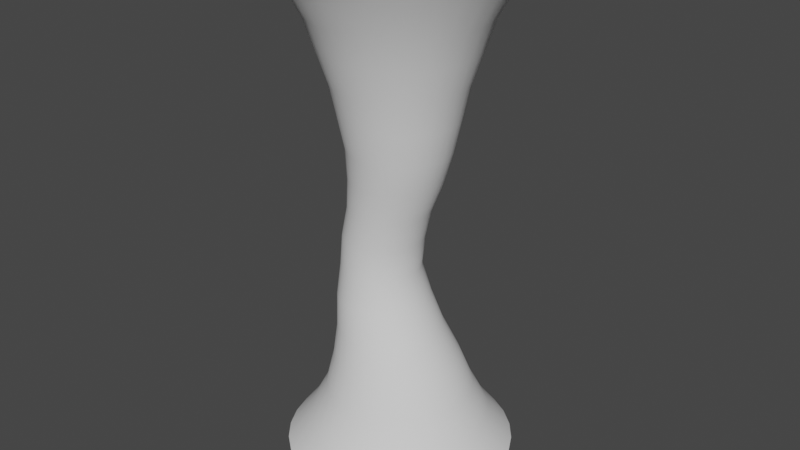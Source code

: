 # Source: TornadoMesh01.blend  (saved by Blender 3.1.7; exported with 4.5.12 LTS)
import bpy
from mathutils import Matrix  # noqa: F401  (used for matrix-valued properties, if any)

bpy.ops.wm.read_factory_settings(use_empty=True)
scene = bpy.context.scene
scene.name = 'Scene'

# ---- collections
col_collection = bpy.data.collections.new('Collection'); scene.collection.children.link(col_collection)

# ---- world
world_world = bpy.data.worlds.new('World'); scene.world = world_world
world_world.use_nodes = True; world_world.node_tree.nodes.clear()
_N = world_world.node_tree.nodes; _L = world_world.node_tree.links
n0 = _N.new('ShaderNodeOutputWorld'); n0.name = 'World Output'; n0.location = (300, 300)
n1 = _N.new('ShaderNodeBackground'); n1.name = 'Background'; n1.location = (10, 300)
n1.inputs[0].default_value = (0.05088, 0.05088, 0.05088, 1.0)
_L.new(n1.outputs[0], n0.inputs[0])
n0.is_active_output = True
world_world.color = (0.05088, 0.05088, 0.05088)
world_world.use_sun_shadow = False
world_world.sun_shadow_jitter_overblur = 0.0

# ---- meshes
me_cylinder = bpy.data.meshes.new('Cylinder')
me_cylinder.from_pydata([(-1.724e-08, 2.477, -0.003821), (-2.774e-08, 2.625, 11.0), (0.4833, 2.43, -0.003821), (0.5121, 2.574, 11.0), (0.9481, 2.289, -0.003821), (1.004, 2.425, 11.0), (1.376, 2.06, -0.003821), (1.458, 2.182, 11.0), (1.752, 1.752, -0.003821), (1.856, 1.856, 11.0), (2.06, 1.376, -0.003821), (2.182, 1.458, 11.0), (2.289, 0.9481, -0.003821), (2.425, 1.004, 11.0), (2.43, 0.4833, -0.003821), (2.574, 0.5121, 11.0), (2.477, -8.742e-08, -0.003821), (2.625, -8.458e-08, 11.0), (2.43, -0.4833, -0.003821), (2.574, -0.5121, 11.0), (2.289, -0.9481, -0.003821), (2.425, -1.004, 11.0), (2.06, -1.376, -0.003821), (2.182, -1.458, 11.0), (1.752, -1.752, -0.003821), (1.856, -1.856, 11.0), (1.376, -2.06, -0.003821), (1.458, -2.182, 11.0), (0.9481, -2.289, -0.003821), (1.004, -2.425, 11.0), (0.4833, -2.43, -0.003821), (0.5121, -2.574, 11.0), (-2.338e-07, -2.477, -0.003821), (-2.572e-07, -2.625, 11.0), (-0.4833, -2.43, -0.003821), (-0.5121, -2.574, 11.0), (-0.9481, -2.289, -0.003821), (-1.004, -2.425, 11.0), (-1.376, -2.06, -0.003821), (-1.458, -2.182, 11.0), (-1.752, -1.752, -0.003821), (-1.856, -1.856, 11.0), (-2.06, -1.376, -0.003821), (-2.182, -1.458, 11.0), (-2.289, -0.9481, -0.003821), (-2.425, -1.004, 11.0), (-2.43, -0.4833, -0.003821), (-2.574, -0.5121, 11.0), (-2.477, 5.042e-08, -0.003821), (-2.625, 6.146e-08, 11.0), (-2.43, 0.4833, -0.003821), (-2.574, 0.5121, 11.0), (-2.289, 0.9481, -0.003821), (-2.425, 1.004, 11.0), (-2.06, 1.376, -0.003821), (-2.182, 1.458, 11.0), (-1.752, 1.752, -0.003821), (-1.856, 1.856, 11.0), (-1.376, 2.06, -0.003821), (-1.458, 2.182, 11.0), (-0.9481, 2.289, -0.003821), (-1.004, 2.425, 11.0), (-0.4833, 2.43, -0.003821), (-0.5121, 2.574, 11.0), (-0.2599, 1.142, 2.746), (-0.2677, 0.8729, 5.496), (-4.047e-09, 1.381, 8.246), (0.2694, 1.354, 8.246), (-0.09741, 0.8562, 5.496), (-0.03708, 1.12, 2.746), (0.5285, 1.276, 8.246), (0.06634, 0.8065, 5.496), (0.1772, 1.055, 2.746), (0.7672, 1.148, 8.246), (0.2173, 0.7258, 5.496), (0.3747, 0.9498, 2.746), (0.9765, 0.9765, 8.246), (0.3495, 0.6173, 5.496), (0.5478, 0.8077, 2.746), (1.148, 0.7672, 8.246), (0.4581, 0.485, 5.496), (0.6898, 0.6346, 2.746), (1.276, 0.5285, 8.246), (0.5388, 0.3341, 5.496), (0.7954, 0.4371, 2.746), (1.354, 0.2694, 8.246), (0.5885, 0.1703, 5.496), (0.8604, 0.2228, 2.746), (1.381, -5.497e-08, 8.246), (0.6052, -4.077e-08, 5.496), (0.8824, -4.728e-08, 2.746), (1.354, -0.2694, 8.246), (0.5885, -0.1703, 5.496), (0.8604, -0.2228, 2.746), (1.276, -0.5285, 8.246), (0.5388, -0.3341, 5.496), (0.7954, -0.4371, 2.746), (1.148, -0.7672, 8.246), (0.4581, -0.485, 5.496), (0.6898, -0.6346, 2.746), (0.9765, -0.9765, 8.246), (0.3495, -0.6173, 5.496), (0.5478, -0.8077, 2.746), (0.7672, -1.148, 8.246), (0.2173, -0.7258, 5.496), (0.3747, -0.9498, 2.746), (0.5285, -1.276, 8.246), (0.06634, -0.8065, 5.496), (0.1772, -1.055, 2.746), (0.2694, -1.354, 8.246), (-0.09741, -0.8562, 5.496), (-0.03708, -1.12, 2.746), (-1.248e-07, -1.381, 8.246), (-0.2677, -0.8729, 5.496), (-0.2599, -1.142, 2.746), (-0.2694, -1.354, 8.246), (-0.438, -0.8562, 5.496), (-0.4828, -1.12, 2.746), (-0.5285, -1.276, 8.246), (-0.6018, -0.8065, 5.496), (-0.6971, -1.055, 2.746), (-0.7672, -1.148, 8.246), (-0.7527, -0.7258, 5.496), (-0.8945, -0.9498, 2.746), (-0.9765, -0.9765, 8.246), (-0.885, -0.6173, 5.496), (-1.068, -0.8077, 2.746), (-1.148, -0.7672, 8.246), (-0.9935, -0.485, 5.496), (-1.21, -0.6346, 2.746), (-1.276, -0.5285, 8.246), (-1.074, -0.3341, 5.496), (-1.315, -0.4371, 2.746), (-1.354, -0.2694, 8.246), (-1.124, -0.1703, 5.496), (-1.38, -0.2228, 2.746), (-1.381, 2.186e-08, 8.246), (-1.141, 7.796e-09, 5.496), (-1.402, 1.627e-08, 2.746), (-1.354, 0.2694, 8.246), (-1.124, 0.1703, 5.496), (-1.38, 0.2228, 2.746), (-1.276, 0.5285, 8.246), (-1.074, 0.3341, 5.496), (-1.315, 0.4371, 2.746), (-1.148, 0.7672, 8.246), (-0.9935, 0.485, 5.496), (-1.21, 0.6346, 2.746), (-0.9765, 0.9765, 8.246), (-0.885, 0.6173, 5.496), (-1.068, 0.8077, 2.746), (-0.7672, 1.148, 8.246), (-0.7527, 0.7258, 5.496), (-0.8945, 0.9498, 2.746), (-0.5285, 1.276, 8.246), (-0.6018, 0.8065, 5.496), (-0.6971, 1.055, 2.746), (-0.2694, 1.354, 8.246), (-0.438, 0.8562, 5.496), (-0.4828, 1.12, 2.746), (0.3116, 1.567, 1.371), (0.6113, 1.476, 1.371), (0.8874, 1.328, 1.371), (1.129, 1.129, 1.371), (1.328, 0.8874, 1.371), (1.476, 0.6113, 1.371), (1.567, 0.3116, 1.371), (1.597, -5.667e-08, 1.371), (1.567, -0.3116, 1.371), (1.476, -0.6113, 1.371), (1.328, -0.8874, 1.371), (1.129, -1.129, 1.371), (0.8874, -1.328, 1.371), (0.6113, -1.476, 1.371), (0.3116, -1.567, 1.371), (-5.256e-06, -1.597, 1.371), (-0.3116, -1.567, 1.371), (-0.6113, -1.476, 1.371), (-0.8874, -1.328, 1.371), (-1.129, -1.129, 1.371), (-1.328, -0.8874, 1.371), (-1.476, -0.6113, 1.371), (-1.567, -0.3116, 1.371), (-1.597, 3.22e-08, 1.371), (-1.567, 0.3116, 1.371), (-1.476, 0.6113, 1.371), (-1.328, 0.8874, 1.371), (-1.129, 1.129, 1.371), (-0.8874, 1.328, 1.371), (-0.6113, 1.476, 1.371), (-0.3116, 1.567, 1.371), (-5.116e-06, 1.597, 1.371), (-0.508, 0.857, 4.121), (-0.3408, 0.8406, 4.121), (-0.18, 0.7918, 4.121), (-0.03181, 0.7126, 4.121), (0.09806, 0.606, 4.121), (0.2046, 0.4761, 4.121), (0.2838, 0.328, 4.121), (0.3326, 0.1672, 4.121), (0.3491, -4.085e-08, 4.121), (0.3326, -0.1672, 4.121), (0.2838, -0.328, 4.121), (0.2046, -0.4761, 4.121), (0.09806, -0.606, 4.121), (-0.03181, -0.7126, 4.121), (-0.18, -0.7918, 4.121), (-0.3408, -0.8406, 4.121), (-0.508, -0.857, 4.121), (-0.6752, -0.8406, 4.121), (-0.8359, -0.7918, 4.121), (-0.9841, -0.7126, 4.121), (-1.114, -0.606, 4.121), (-1.221, -0.4761, 4.121), (-1.3, -0.328, 4.121), (-1.349, -0.1672, 4.121), (-1.365, 6.829e-09, 4.121), (-1.349, 0.1672, 4.121), (-1.3, 0.328, 4.121), (-1.221, 0.4761, 4.121), (-1.114, 0.606, 4.121), (-0.9841, 0.7126, 4.121), (-0.8359, 0.7918, 4.121), (-0.6752, 0.8406, 4.121), (-0.001609, 1.084, 6.871), (0.21, 1.064, 6.871), (0.4134, 1.002, 6.871), (0.6009, 0.9017, 6.871), (0.7652, 0.7668, 6.871), (0.9001, 0.6025, 6.871), (1.0, 0.415, 6.871), (1.062, 0.2116, 6.871), (1.083, -4.87e-08, 6.871), (1.062, -0.2116, 6.871), (1.0, -0.415, 6.871), (0.9001, -0.6025, 6.871), (0.7652, -0.7668, 6.871), (0.6009, -0.9017, 6.871), (0.4134, -1.002, 6.871), (0.21, -1.064, 6.871), (-0.001609, -1.084, 6.871), (-0.2132, -1.064, 6.871), (-0.4166, -1.002, 6.871), (-0.6041, -0.9017, 6.871), (-0.7684, -0.7668, 6.871), (-0.9033, -0.6025, 6.871), (-1.004, -0.415, 6.871), (-1.065, -0.2116, 6.871), (-1.086, 1.164e-08, 6.871), (-1.065, 0.2116, 6.871), (-1.004, 0.415, 6.871), (-0.9033, 0.6025, 6.871), (-0.7684, 0.7668, 6.871), (-0.6041, 0.9017, 6.871), (-0.4166, 1.002, 6.871), (-0.2132, 1.064, 6.871), (-1.864e-09, 1.851, 9.621), (0.3611, 1.815, 9.621), (0.7083, 1.71, 9.621), (1.028, 1.539, 9.621), (1.309, 1.309, 9.621), (1.539, 1.028, 9.621), (1.71, 0.7083, 9.621), (1.815, 0.3611, 9.621), (1.851, -7.155e-08, 9.621), (1.815, -0.3611, 9.621), (1.71, -0.7083, 9.621), (1.539, -1.028, 9.621), (1.309, -1.309, 9.621), (1.028, -1.539, 9.621), (0.7083, -1.71, 9.621), (0.3611, -1.815, 9.621), (-1.637e-07, -1.851, 9.621), (-0.3611, -1.815, 9.621), (-0.7083, -1.71, 9.621), (-1.028, -1.539, 9.621), (-1.309, -1.309, 9.621), (-1.539, -1.028, 9.621), (-1.71, -0.7083, 9.621), (-1.815, -0.3611, 9.621), (-1.851, 3.143e-08, 9.621), (-1.815, 0.3611, 9.621), (-1.71, 0.7083, 9.621), (-1.539, 1.028, 9.621), (-1.309, 1.309, 9.621), (-1.028, 1.539, 9.621), (-0.7083, 1.71, 9.621), (-0.3611, 1.815, 9.621), (-0.2358, 0.9804, 3.434), (-0.04825, 0.9236, 3.434), (0.1246, 0.8312, 3.434), (0.2761, 0.7069, 3.434), (0.4004, 0.5554, 3.434), (0.4928, 0.3826, 3.434), (0.5496, 0.195, 3.434), (0.5689, -4.407e-08, 3.434), (0.5496, -0.195, 3.434), (0.4928, -0.3826, 3.434), (0.4004, -0.5554, 3.434), (0.2761, -0.7069, 3.434), (0.1246, -0.8312, 3.434), (-0.04825, -0.9236, 3.434), (-0.2358, -0.9804, 3.434), (-0.4308, -0.9997, 3.434), (-0.6258, -0.9804, 3.434), (-0.8134, -0.9236, 3.434), (-0.9862, -0.8312, 3.434), (-1.138, -0.7069, 3.434), (-1.262, -0.5554, 3.434), (-1.354, -0.3826, 3.434), (-1.411, -0.195, 3.434), (-1.43, 1.155e-08, 3.434), (-1.411, 0.195, 3.434), (-1.354, 0.3826, 3.434), (-1.262, 0.5554, 3.434), (-1.138, 0.7069, 3.434), (-0.9862, 0.8312, 3.434), (-0.8134, 0.9236, 3.434), (-0.6258, 0.9804, 3.434), (-0.4308, 0.9997, 3.434), (-0.4337, 0.865, 4.809), (-0.2649, 0.8484, 4.809), (-0.1027, 0.7991, 4.809), (0.04688, 0.7192, 4.809), (0.178, 0.6116, 4.809), (0.2855, 0.4806, 4.809), (0.3655, 0.331, 4.809), (0.4147, 0.1688, 4.809), (0.4313, -4.081e-08, 4.809), (0.4147, -0.1688, 4.809), (0.3655, -0.331, 4.809), (0.2855, -0.4806, 4.809), (0.178, -0.6116, 4.809), (0.04688, -0.7192, 4.809), (-0.1027, -0.7991, 4.809), (-0.2649, -0.8484, 4.809), (-0.4337, -0.865, 4.809), (-0.6024, -0.8484, 4.809), (-0.7647, -0.7991, 4.809), (-0.9142, -0.7192, 4.809), (-1.045, -0.6116, 4.809), (-1.153, -0.4806, 4.809), (-1.233, -0.331, 4.809), (-1.282, -0.1688, 4.809), (-1.299, 7.312e-09, 4.809), (-1.282, 0.1688, 4.809), (-1.233, 0.331, 4.809), (-1.153, 0.4806, 4.809), (-1.045, 0.6116, 4.809), (-0.9142, 0.7192, 4.809), (-0.7647, 0.7991, 4.809), (-0.6024, 0.8484, 4.809), (0.0963, 0.9599, 6.184), (0.2799, 0.9042, 6.184), (0.4491, 0.8138, 6.184), (0.5974, 0.692, 6.184), (0.7191, 0.5437, 6.184), (0.8096, 0.3745, 6.184), (0.8653, 0.1909, 6.184), (0.8841, -4.474e-08, 6.184), (0.8653, -0.1909, 6.184), (0.8096, -0.3745, 6.184), (0.7191, -0.5437, 6.184), (0.5974, -0.692, 6.184), (0.4491, -0.8138, 6.184), (0.2799, -0.9042, 6.184), (0.0963, -0.9599, 6.184), (-0.09463, -0.9787, 6.184), (-0.2856, -0.9599, 6.184), (-0.4692, -0.9042, 6.184), (-0.6384, -0.8138, 6.184), (-0.7867, -0.692, 6.184), (-0.9084, -0.5437, 6.184), (-0.9988, -0.3745, 6.184), (-1.055, -0.1909, 6.184), (-1.073, 9.716e-09, 6.184), (-1.055, 0.1909, 6.184), (-0.9988, 0.3745, 6.184), (-0.9084, 0.5437, 6.184), (-0.7867, 0.692, 6.184), (-0.6384, 0.8138, 6.184), (-0.4692, 0.9042, 6.184), (-0.2856, 0.9599, 6.184), (-0.09463, 0.9787, 6.184), (-1.758e-09, 1.233, 7.559), (0.2405, 1.209, 7.559), (0.4717, 1.139, 7.559), (0.6849, 1.025, 7.559), (0.8717, 0.8717, 7.559), (1.025, 0.6849, 7.559), (1.139, 0.4717, 7.559), (1.209, 0.2405, 7.559), (1.233, -5.183e-08, 7.559), (1.209, -0.2405, 7.559), (1.139, -0.4717, 7.559), (1.025, -0.6849, 7.559), (0.8717, -0.8717, 7.559), (0.6849, -1.025, 7.559), (0.4717, -1.139, 7.559), (0.2405, -1.209, 7.559), (-1.095e-07, -1.233, 7.559), (-0.2405, -1.209, 7.559), (-0.4717, -1.139, 7.559), (-0.6849, -1.025, 7.559), (-0.8717, -0.8717, 7.559), (-1.025, -0.6849, 7.559), (-1.139, -0.4717, 7.559), (-1.209, -0.2405, 7.559), (-1.233, 1.675e-08, 7.559), (-1.209, 0.2405, 7.559), (-1.139, 0.4717, 7.559), (-1.025, 0.6849, 7.559), (-0.8717, 0.8717, 7.559), (-0.6849, 1.025, 7.559), (-0.4717, 1.139, 7.559), (-0.2405, 1.209, 7.559), (0.3152, 1.585, 8.934), (0.6184, 1.493, 8.934), (0.8977, 1.344, 8.934), (1.143, 1.143, 8.934), (1.344, 0.8977, 8.934), (1.493, 0.6184, 8.934), (1.585, 0.3152, 8.934), (1.616, -6.326e-08, 8.934), (1.585, -0.3152, 8.934), (1.493, -0.6184, 8.934), (1.344, -0.8977, 8.934), (1.143, -1.143, 8.934), (0.8977, -1.344, 8.934), (0.6184, -1.493, 8.934), (0.3152, -1.585, 8.934), (-1.442e-07, -1.616, 8.934), (-0.3152, -1.585, 8.934), (-0.6184, -1.493, 8.934), (-0.8977, -1.344, 8.934), (-1.143, -1.143, 8.934), (-1.344, -0.8977, 8.934), (-1.493, -0.6184, 8.934), (-1.585, -0.3152, 8.934), (-1.616, 2.665e-08, 8.934), (-1.585, 0.3152, 8.934), (-1.493, 0.6184, 8.934), (-1.344, 0.8977, 8.934), (-1.143, 1.143, 8.934), (-0.8977, 1.344, 8.934), (-0.6184, 1.493, 8.934), (-0.3152, 1.585, 8.934), (-2.955e-09, 1.616, 8.934), (-1.48e-08, 2.238, 10.31), (0.4366, 2.195, 10.31), (0.8564, 2.067, 10.31), (1.243, 1.861, 10.31), (1.582, 1.582, 10.31), (1.861, 1.243, 10.31), (2.067, 0.8564, 10.31), (2.195, 0.4366, 10.31), (2.238, -7.806e-08, 10.31), (2.195, -0.4366, 10.31), (2.067, -0.8564, 10.31), (1.861, -1.243, 10.31), (1.582, -1.582, 10.31), (1.243, -1.861, 10.31), (0.8564, -2.067, 10.31), (0.4366, -2.195, 10.31), (-2.104e-07, -2.238, 10.31), (-0.4366, -2.195, 10.31), (-0.8564, -2.067, 10.31), (-1.243, -1.861, 10.31), (-1.582, -1.582, 10.31), (-1.861, -1.243, 10.31), (-2.067, -0.8564, 10.31), (-2.195, -0.4366, 10.31), (-2.238, 4.644e-08, 10.31), (-2.195, 0.4366, 10.31), (-2.067, 0.8564, 10.31), (-1.861, 1.243, 10.31), (-1.582, 1.582, 10.31), (-1.243, 1.861, 10.31), (-0.8564, 2.067, 10.31), (-0.4366, 2.195, 10.31), (-0.0823, 1.37, 2.059), (0.1849, 1.343, 2.059), (0.4419, 1.266, 2.059), (0.6787, 1.139, 2.059), (0.8863, 0.9686, 2.059), (1.057, 0.761, 2.059), (1.183, 0.5242, 2.059), (1.261, 0.2672, 2.059), (1.287, -5.197e-08, 2.059), (1.261, -0.2672, 2.059), (1.183, -0.5242, 2.059), (1.057, -0.761, 2.059), (0.8863, -0.9686, 2.059), (0.6787, -1.139, 2.059), (0.4419, -1.266, 2.059), (0.1849, -1.343, 2.059), (-0.0823, -1.37, 2.059), (-0.3495, -1.343, 2.059), (-0.6065, -1.266, 2.059), (-0.8433, -1.139, 2.059), (-1.051, -0.9686, 2.059), (-1.221, -0.761, 2.059), (-1.348, -0.5242, 2.059), (-1.426, -0.2672, 2.059), (-1.452, 2.423e-08, 2.059), (-1.426, 0.2672, 2.059), (-1.348, 0.5242, 2.059), (-1.221, 0.761, 2.059), (-1.051, 0.9686, 2.059), (-0.8433, 1.139, 2.059), (-0.6065, 1.266, 2.059), (-0.3495, 1.343, 2.059), (0.3801, 1.911, 0.6837), (0.7455, 1.8, 0.6837), (1.082, 1.62, 0.6837), (1.378, 1.378, 0.6837), (1.62, 1.082, 0.6837), (1.8, 0.7455, 0.6837), (1.911, 0.3801, 0.6837), (1.948, -6.648e-08, 0.6837), (1.911, -0.3801, 0.6837), (1.8, -0.7455, 0.6837), (1.62, -1.082, 0.6837), (1.378, -1.378, 0.6837), (1.082, -1.62, 0.6837), (0.7455, -1.8, 0.6837), (0.3801, -1.911, 0.6837), (-1.846e-07, -1.948, 0.6837), (-0.3801, -1.911, 0.6837), (-0.7455, -1.8, 0.6837), (-1.082, -1.62, 0.6837), (-1.378, -1.378, 0.6837), (-1.62, -1.082, 0.6837), (-1.8, -0.7455, 0.6837), (-1.911, -0.3801, 0.6837), (-1.948, 4.191e-08, 0.6837), (-1.911, 0.3801, 0.6837), (-1.8, 0.7455, 0.6837), (-1.62, 1.082, 0.6837), (-1.378, 1.378, 0.6837), (-1.082, 1.62, 0.6837), (-0.7455, 1.8, 0.6837), (-0.3801, 1.911, 0.6837), (-1.429e-08, 1.948, 0.6837)], [], [(448, 1, 3, 449), (449, 3, 5, 450), (450, 5, 7, 451), (451, 7, 9, 452), (452, 9, 11, 453), (453, 11, 13, 454), (454, 13, 15, 455), (455, 15, 17, 456), (456, 17, 19, 457), (457, 19, 21, 458), (458, 21, 23, 459), (459, 23, 25, 460), (460, 25, 27, 461), (461, 27, 29, 462), (462, 29, 31, 463), (463, 31, 33, 464), (464, 33, 35, 465), (465, 35, 37, 466), (466, 37, 39, 467), (467, 39, 41, 468), (468, 41, 43, 469), (469, 43, 45, 470), (470, 45, 47, 471), (471, 47, 49, 472), (472, 49, 51, 473), (473, 51, 53, 474), (474, 53, 55, 475), (475, 55, 57, 476), (476, 57, 59, 477), (477, 59, 61, 478), (478, 61, 63, 479), (479, 63, 1, 448), (511, 159, 64, 480), (351, 158, 65, 320), (415, 157, 66, 384), (510, 156, 159, 511), (350, 155, 158, 351), (414, 154, 157, 415), (509, 153, 156, 510), (349, 152, 155, 350), (413, 151, 154, 414), (508, 150, 153, 509), (348, 149, 152, 349), (412, 148, 151, 413), (507, 147, 150, 508), (347, 146, 149, 348), (411, 145, 148, 412), (506, 144, 147, 507), (346, 143, 146, 347), (410, 142, 145, 411), (505, 141, 144, 506), (345, 140, 143, 346), (409, 139, 142, 410), (504, 138, 141, 505), (344, 137, 140, 345), (408, 136, 139, 409), (503, 135, 138, 504), (343, 134, 137, 344), (407, 133, 136, 408), (502, 132, 135, 503), (342, 131, 134, 343), (406, 130, 133, 407), (501, 129, 132, 502), (341, 128, 131, 342), (405, 127, 130, 406), (500, 126, 129, 501), (340, 125, 128, 341), (404, 124, 127, 405), (499, 123, 126, 500), (339, 122, 125, 340), (403, 121, 124, 404), (498, 120, 123, 499), (338, 119, 122, 339), (402, 118, 121, 403), (497, 117, 120, 498), (337, 116, 119, 338), (401, 115, 118, 402), (496, 114, 117, 497), (336, 113, 116, 337), (400, 112, 115, 401), (495, 111, 114, 496), (335, 110, 113, 336), (399, 109, 112, 400), (494, 108, 111, 495), (334, 107, 110, 335), (398, 106, 109, 399), (493, 105, 108, 494), (333, 104, 107, 334), (397, 103, 106, 398), (492, 102, 105, 493), (332, 101, 104, 333), (396, 100, 103, 397), (491, 99, 102, 492), (331, 98, 101, 332), (395, 97, 100, 396), (490, 96, 99, 491), (330, 95, 98, 331), (394, 94, 97, 395), (489, 93, 96, 490), (329, 92, 95, 330), (393, 91, 94, 394), (488, 90, 93, 489), (328, 89, 92, 329), (392, 88, 91, 393), (487, 87, 90, 488), (327, 86, 89, 328), (391, 85, 88, 392), (486, 84, 87, 487), (326, 83, 86, 327), (390, 82, 85, 391), (485, 81, 84, 486), (325, 80, 83, 326), (389, 79, 82, 390), (484, 78, 81, 485), (324, 77, 80, 325), (388, 76, 79, 389), (483, 75, 78, 484), (323, 74, 77, 324), (387, 73, 76, 388), (482, 72, 75, 483), (322, 71, 74, 323), (386, 70, 73, 387), (481, 69, 72, 482), (321, 68, 71, 322), (385, 67, 70, 386), (480, 64, 69, 481), (320, 65, 68, 321), (384, 66, 67, 385), (543, 191, 160, 512), (512, 160, 161, 513), (513, 161, 162, 514), (514, 162, 163, 515), (515, 163, 164, 516), (516, 164, 165, 517), (517, 165, 166, 518), (518, 166, 167, 519), (519, 167, 168, 520), (520, 168, 169, 521), (521, 169, 170, 522), (522, 170, 171, 523), (523, 171, 172, 524), (524, 172, 173, 525), (525, 173, 174, 526), (526, 174, 175, 527), (527, 175, 176, 528), (528, 176, 177, 529), (529, 177, 178, 530), (530, 178, 179, 531), (531, 179, 180, 532), (532, 180, 181, 533), (533, 181, 182, 534), (534, 182, 183, 535), (535, 183, 184, 536), (536, 184, 185, 537), (537, 185, 186, 538), (538, 186, 187, 539), (539, 187, 188, 540), (540, 188, 189, 541), (541, 189, 190, 542), (542, 190, 191, 543), (319, 192, 193, 288), (288, 193, 194, 289), (289, 194, 195, 290), (290, 195, 196, 291), (291, 196, 197, 292), (292, 197, 198, 293), (293, 198, 199, 294), (294, 199, 200, 295), (295, 200, 201, 296), (296, 201, 202, 297), (297, 202, 203, 298), (298, 203, 204, 299), (299, 204, 205, 300), (300, 205, 206, 301), (301, 206, 207, 302), (302, 207, 208, 303), (303, 208, 209, 304), (304, 209, 210, 305), (305, 210, 211, 306), (306, 211, 212, 307), (307, 212, 213, 308), (308, 213, 214, 309), (309, 214, 215, 310), (310, 215, 216, 311), (311, 216, 217, 312), (312, 217, 218, 313), (313, 218, 219, 314), (314, 219, 220, 315), (315, 220, 221, 316), (316, 221, 222, 317), (317, 222, 223, 318), (318, 223, 192, 319), (383, 224, 225, 352), (352, 225, 226, 353), (353, 226, 227, 354), (354, 227, 228, 355), (355, 228, 229, 356), (356, 229, 230, 357), (357, 230, 231, 358), (358, 231, 232, 359), (359, 232, 233, 360), (360, 233, 234, 361), (361, 234, 235, 362), (362, 235, 236, 363), (363, 236, 237, 364), (364, 237, 238, 365), (365, 238, 239, 366), (366, 239, 240, 367), (367, 240, 241, 368), (368, 241, 242, 369), (369, 242, 243, 370), (370, 243, 244, 371), (371, 244, 245, 372), (372, 245, 246, 373), (373, 246, 247, 374), (374, 247, 248, 375), (375, 248, 249, 376), (376, 249, 250, 377), (377, 250, 251, 378), (378, 251, 252, 379), (379, 252, 253, 380), (380, 253, 254, 381), (381, 254, 255, 382), (382, 255, 224, 383), (446, 287, 256, 447), (445, 286, 287, 446), (444, 285, 286, 445), (443, 284, 285, 444), (442, 283, 284, 443), (441, 282, 283, 442), (440, 281, 282, 441), (439, 280, 281, 440), (438, 279, 280, 439), (437, 278, 279, 438), (436, 277, 278, 437), (435, 276, 277, 436), (434, 275, 276, 435), (433, 274, 275, 434), (432, 273, 274, 433), (431, 272, 273, 432), (430, 271, 272, 431), (429, 270, 271, 430), (428, 269, 270, 429), (427, 268, 269, 428), (426, 267, 268, 427), (425, 266, 267, 426), (424, 265, 266, 425), (423, 264, 265, 424), (422, 263, 264, 423), (421, 262, 263, 422), (420, 261, 262, 421), (419, 260, 261, 420), (418, 259, 260, 419), (417, 258, 259, 418), (416, 257, 258, 417), (447, 256, 257, 416), (159, 318, 319, 64), (156, 317, 318, 159), (153, 316, 317, 156), (150, 315, 316, 153), (147, 314, 315, 150), (144, 313, 314, 147), (141, 312, 313, 144), (138, 311, 312, 141), (135, 310, 311, 138), (132, 309, 310, 135), (129, 308, 309, 132), (126, 307, 308, 129), (123, 306, 307, 126), (120, 305, 306, 123), (117, 304, 305, 120), (114, 303, 304, 117), (111, 302, 303, 114), (108, 301, 302, 111), (105, 300, 301, 108), (102, 299, 300, 105), (99, 298, 299, 102), (96, 297, 298, 99), (93, 296, 297, 96), (90, 295, 296, 93), (87, 294, 295, 90), (84, 293, 294, 87), (81, 292, 293, 84), (78, 291, 292, 81), (75, 290, 291, 78), (72, 289, 290, 75), (69, 288, 289, 72), (64, 319, 288, 69), (192, 320, 321, 193), (193, 321, 322, 194), (194, 322, 323, 195), (195, 323, 324, 196), (196, 324, 325, 197), (197, 325, 326, 198), (198, 326, 327, 199), (199, 327, 328, 200), (200, 328, 329, 201), (201, 329, 330, 202), (202, 330, 331, 203), (203, 331, 332, 204), (204, 332, 333, 205), (205, 333, 334, 206), (206, 334, 335, 207), (207, 335, 336, 208), (208, 336, 337, 209), (209, 337, 338, 210), (210, 338, 339, 211), (211, 339, 340, 212), (212, 340, 341, 213), (213, 341, 342, 214), (214, 342, 343, 215), (215, 343, 344, 216), (216, 344, 345, 217), (217, 345, 346, 218), (218, 346, 347, 219), (219, 347, 348, 220), (220, 348, 349, 221), (221, 349, 350, 222), (222, 350, 351, 223), (223, 351, 320, 192), (158, 382, 383, 65), (155, 381, 382, 158), (152, 380, 381, 155), (149, 379, 380, 152), (146, 378, 379, 149), (143, 377, 378, 146), (140, 376, 377, 143), (137, 375, 376, 140), (134, 374, 375, 137), (131, 373, 374, 134), (128, 372, 373, 131), (125, 371, 372, 128), (122, 370, 371, 125), (119, 369, 370, 122), (116, 368, 369, 119), (113, 367, 368, 116), (110, 366, 367, 113), (107, 365, 366, 110), (104, 364, 365, 107), (101, 363, 364, 104), (98, 362, 363, 101), (95, 361, 362, 98), (92, 360, 361, 95), (89, 359, 360, 92), (86, 358, 359, 89), (83, 357, 358, 86), (80, 356, 357, 83), (77, 355, 356, 80), (74, 354, 355, 77), (71, 353, 354, 74), (68, 352, 353, 71), (65, 383, 352, 68), (224, 384, 385, 225), (225, 385, 386, 226), (226, 386, 387, 227), (227, 387, 388, 228), (228, 388, 389, 229), (229, 389, 390, 230), (230, 390, 391, 231), (231, 391, 392, 232), (232, 392, 393, 233), (233, 393, 394, 234), (234, 394, 395, 235), (235, 395, 396, 236), (236, 396, 397, 237), (237, 397, 398, 238), (238, 398, 399, 239), (239, 399, 400, 240), (240, 400, 401, 241), (241, 401, 402, 242), (242, 402, 403, 243), (243, 403, 404, 244), (244, 404, 405, 245), (245, 405, 406, 246), (246, 406, 407, 247), (247, 407, 408, 248), (248, 408, 409, 249), (249, 409, 410, 250), (250, 410, 411, 251), (251, 411, 412, 252), (252, 412, 413, 253), (253, 413, 414, 254), (254, 414, 415, 255), (255, 415, 384, 224), (66, 447, 416, 67), (67, 416, 417, 70), (70, 417, 418, 73), (73, 418, 419, 76), (76, 419, 420, 79), (79, 420, 421, 82), (82, 421, 422, 85), (85, 422, 423, 88), (88, 423, 424, 91), (91, 424, 425, 94), (94, 425, 426, 97), (97, 426, 427, 100), (100, 427, 428, 103), (103, 428, 429, 106), (106, 429, 430, 109), (109, 430, 431, 112), (112, 431, 432, 115), (115, 432, 433, 118), (118, 433, 434, 121), (121, 434, 435, 124), (124, 435, 436, 127), (127, 436, 437, 130), (130, 437, 438, 133), (133, 438, 439, 136), (136, 439, 440, 139), (139, 440, 441, 142), (142, 441, 442, 145), (145, 442, 443, 148), (148, 443, 444, 151), (151, 444, 445, 154), (154, 445, 446, 157), (157, 446, 447, 66), (287, 479, 448, 256), (286, 478, 479, 287), (285, 477, 478, 286), (284, 476, 477, 285), (283, 475, 476, 284), (282, 474, 475, 283), (281, 473, 474, 282), (280, 472, 473, 281), (279, 471, 472, 280), (278, 470, 471, 279), (277, 469, 470, 278), (276, 468, 469, 277), (275, 467, 468, 276), (274, 466, 467, 275), (273, 465, 466, 274), (272, 464, 465, 273), (271, 463, 464, 272), (270, 462, 463, 271), (269, 461, 462, 270), (268, 460, 461, 269), (267, 459, 460, 268), (266, 458, 459, 267), (265, 457, 458, 266), (264, 456, 457, 265), (263, 455, 456, 264), (262, 454, 455, 263), (261, 453, 454, 262), (260, 452, 453, 261), (259, 451, 452, 260), (258, 450, 451, 259), (257, 449, 450, 258), (256, 448, 449, 257), (191, 480, 481, 160), (160, 481, 482, 161), (161, 482, 483, 162), (162, 483, 484, 163), (163, 484, 485, 164), (164, 485, 486, 165), (165, 486, 487, 166), (166, 487, 488, 167), (167, 488, 489, 168), (168, 489, 490, 169), (169, 490, 491, 170), (170, 491, 492, 171), (171, 492, 493, 172), (172, 493, 494, 173), (173, 494, 495, 174), (174, 495, 496, 175), (175, 496, 497, 176), (176, 497, 498, 177), (177, 498, 499, 178), (178, 499, 500, 179), (179, 500, 501, 180), (180, 501, 502, 181), (181, 502, 503, 182), (182, 503, 504, 183), (183, 504, 505, 184), (184, 505, 506, 185), (185, 506, 507, 186), (186, 507, 508, 187), (187, 508, 509, 188), (188, 509, 510, 189), (189, 510, 511, 190), (190, 511, 480, 191), (62, 542, 543, 0), (60, 541, 542, 62), (58, 540, 541, 60), (56, 539, 540, 58), (54, 538, 539, 56), (52, 537, 538, 54), (50, 536, 537, 52), (48, 535, 536, 50), (46, 534, 535, 48), (44, 533, 534, 46), (42, 532, 533, 44), (40, 531, 532, 42), (38, 530, 531, 40), (36, 529, 530, 38), (34, 528, 529, 36), (32, 527, 528, 34), (30, 526, 527, 32), (28, 525, 526, 30), (26, 524, 525, 28), (24, 523, 524, 26), (22, 522, 523, 24), (20, 521, 522, 22), (18, 520, 521, 20), (16, 519, 520, 18), (14, 518, 519, 16), (12, 517, 518, 14), (10, 516, 517, 12), (8, 515, 516, 10), (6, 514, 515, 8), (4, 513, 514, 6), (2, 512, 513, 4), (0, 543, 512, 2)])
me_cylinder.polygons.foreach_set('use_smooth', [True] * 512)
_uv = me_cylinder.uv_layers.new(name='UVMap')
_uv.uv.foreach_set('vector', [1.0, 0.9375, 1.0, 1.0, 0.9688, 1.0, 0.9688, 0.9375, 0.9688, 0.9375, 0.9688, 1.0, 0.9375, 1.0, 0.9375, 0.9375, 0.9375, 0.9375, 0.9375, 1.0, 0.9062, 1.0, 0.9062, 0.9375, 0.9062, 0.9375, 0.9062, 1.0, 0.875, 1.0, 0.875, 0.9375, 0.875, 0.9375, 0.875, 1.0, 0.8438, 1.0, 0.8438, 0.9375, 0.8438, 0.9375, 0.8438, 1.0, 0.8125, 1.0, 0.8125, 0.9375, 0.8125, 0.9375, 0.8125, 1.0, 0.7812, 1.0, 0.7812, 0.9375, 0.7812, 0.9375, 0.7812, 1.0, 0.75, 1.0, 0.75, 0.9375, 0.75, 0.9375, 0.75, 1.0, 0.7188, 1.0, 0.7188, 0.9375, 0.7188, 0.9375, 0.7188, 1.0, 0.6875, 1.0, 0.6875, 0.9375, 0.6875, 0.9375, 0.6875, 1.0, 0.6562, 1.0, 0.6562, 0.9375, 0.6562, 0.9375, 0.6562, 1.0, 0.625, 1.0, 0.625, 0.9375, 0.625, 0.9375, 0.625, 1.0, 0.5938, 1.0, 0.5938, 0.9375, 0.5938, 0.9375, 0.5938, 1.0, 0.5625, 1.0, 0.5625, 0.9375, 0.5625, 0.9375, 0.5625, 1.0, 0.5312, 1.0, 0.5312, 0.9375, 0.5312, 0.9375, 0.5312, 1.0, 0.5, 1.0, 0.5, 0.9375, 0.5, 0.9375, 0.5, 1.0, 0.4688, 1.0, 0.4688, 0.9375, 0.4688, 0.9375, 0.4688, 1.0, 0.4375, 1.0, 0.4375, 0.9375, 0.4375, 0.9375, 0.4375, 1.0, 0.4062, 1.0, 0.4062, 0.9375, 0.4062, 0.9375, 0.4062, 1.0, 0.375, 1.0, 0.375, 0.9375, 0.375, 0.9375, 0.375, 1.0, 0.3438, 1.0, 0.3438, 0.9375, 0.3438, 0.9375, 0.3438, 1.0, 0.3125, 1.0, 0.3125, 0.9375, 0.3125, 0.9375, 0.3125, 1.0, 0.2812, 1.0, 0.2812, 0.9375, 0.2812, 0.9375, 0.2812, 1.0, 0.25, 1.0, 0.25, 0.9375, 0.25, 0.9375, 0.25, 1.0, 0.2188, 1.0, 0.2188, 0.9375, 0.2188, 0.9375, 0.2188, 1.0, 0.1875, 1.0, 0.1875, 0.9375, 0.1875, 0.9375, 0.1875, 1.0, 0.1562, 1.0, 0.1562, 0.9375, 0.1562, 0.9375, 0.1562, 1.0, 0.125, 1.0, 0.125, 0.9375, 0.125, 0.9375, 0.125, 1.0, 0.09375, 1.0, 0.09375, 0.9375, 0.09375, 0.9375, 0.09375, 1.0, 0.0625, 1.0, 0.0625, 0.9375, 0.0625, 0.9375, 0.0625, 1.0, 0.03125, 1.0, 0.03125, 0.9375, 0.03125, 0.9375, 0.03125, 1.0, 0.0, 1.0, 0.0, 0.9375, 0.03125, 0.1875, 0.03125, 0.25, 0.0, 0.25, 0.0, 0.1875, 0.03125, 0.4375, 0.03125, 0.5, 0.0, 0.5, 0.0, 0.4375, 0.03125, 0.6875, 0.03125, 0.75, 0.0, 0.75, 0.0, 0.6875, 0.0625, 0.1875, 0.0625, 0.25, 0.03125, 0.25, 0.03125, 0.1875, 0.0625, 0.4375, 0.0625, 0.5, 0.03125, 0.5, 0.03125, 0.4375, 0.0625, 0.6875, 0.0625, 0.75, 0.03125, 0.75, 0.03125, 0.6875, 0.09375, 0.1875, 0.09375, 0.25, 0.0625, 0.25, 0.0625, 0.1875, 0.09375, 0.4375, 0.09375, 0.5, 0.0625, 0.5, 0.0625, 0.4375, 0.09375, 0.6875, 0.09375, 0.75, 0.0625, 0.75, 0.0625, 0.6875, 0.125, 0.1875, 0.125, 0.25, 0.09375, 0.25, 0.09375, 0.1875, 0.125, 0.4375, 0.125, 0.5, 0.09375, 0.5, 0.09375, 0.4375, 0.125, 0.6875, 0.125, 0.75, 0.09375, 0.75, 0.09375, 0.6875, 0.1562, 0.1875, 0.1562, 0.25, 0.125, 0.25, 0.125, 0.1875, 0.1562, 0.4375, 0.1562, 0.5, 0.125, 0.5, 0.125, 0.4375, 0.1562, 0.6875, 0.1562, 0.75, 0.125, 0.75, 0.125, 0.6875, 0.1875, 0.1875, 0.1875, 0.25, 0.1562, 0.25, 0.1562, 0.1875, 0.1875, 0.4375, 0.1875, 0.5, 0.1562, 0.5, 0.1562, 0.4375, 0.1875, 0.6875, 0.1875, 0.75, 0.1562, 0.75, 0.1562, 0.6875, 0.2188, 0.1875, 0.2188, 0.25, 0.1875, 0.25, 0.1875, 0.1875, 0.2188, 0.4375, 0.2188, 0.5, 0.1875, 0.5, 0.1875, 0.4375, 0.2188, 0.6875, 0.2188, 0.75, 0.1875, 0.75, 0.1875, 0.6875, 0.25, 0.1875, 0.25, 0.25, 0.2188, 0.25, 0.2188, 0.1875, 0.25, 0.4375, 0.25, 0.5, 0.2188, 0.5, 0.2188, 0.4375, 0.25, 0.6875, 0.25, 0.75, 0.2188, 0.75, 0.2188, 0.6875, 0.2812, 0.1875, 0.2812, 0.25, 0.25, 0.25, 0.25, 0.1875, 0.2812, 0.4375, 0.2812, 0.5, 0.25, 0.5, 0.25, 0.4375, 0.2812, 0.6875, 0.2812, 0.75, 0.25, 0.75, 0.25, 0.6875, 0.3125, 0.1875, 0.3125, 0.25, 0.2812, 0.25, 0.2812, 0.1875, 0.3125, 0.4375, 0.3125, 0.5, 0.2812, 0.5, 0.2812, 0.4375, 0.3125, 0.6875, 0.3125, 0.75, 0.2812, 0.75, 0.2812, 0.6875, 0.3438, 0.1875, 0.3438, 0.25, 0.3125, 0.25, 0.3125, 0.1875, 0.3438, 0.4375, 0.3438, 0.5, 0.3125, 0.5, 0.3125, 0.4375, 0.3438, 0.6875, 0.3438, 0.75, 0.3125, 0.75, 0.3125, 0.6875, 0.375, 0.1875, 0.375, 0.25, 0.3438, 0.25, 0.3438, 0.1875, 0.375, 0.4375, 0.375, 0.5, 0.3438, 0.5, 0.3438, 0.4375, 0.375, 0.6875, 0.375, 0.75, 0.3438, 0.75, 0.3438, 0.6875, 0.4062, 0.1875, 0.4062, 0.25, 0.375, 0.25, 0.375, 0.1875, 0.4062, 0.4375, 0.4062, 0.5, 0.375, 0.5, 0.375, 0.4375, 0.4062, 0.6875, 0.4062, 0.75, 0.375, 0.75, 0.375, 0.6875, 0.4375, 0.1875, 0.4375, 0.25, 0.4062, 0.25, 0.4062, 0.1875, 0.4375, 0.4375, 0.4375, 0.5, 0.4062, 0.5, 0.4062, 0.4375, 0.4375, 0.6875, 0.4375, 0.75, 0.4062, 0.75, 0.4062, 0.6875, 0.4688, 0.1875, 0.4688, 0.25, 0.4375, 0.25, 0.4375, 0.1875, 0.4688, 0.4375, 0.4687, 0.5, 0.4375, 0.5, 0.4375, 0.4375, 0.4688, 0.6875, 0.4688, 0.75, 0.4375, 0.75, 0.4375, 0.6875, 0.5, 0.1875, 0.5, 0.25, 0.4688, 0.25, 0.4688, 0.1875, 0.5, 0.4375, 0.5, 0.5, 0.4687, 0.5, 0.4688, 0.4375, 0.5, 0.6875, 0.5, 0.75, 0.4688, 0.75, 0.4688, 0.6875, 0.5312, 0.1875, 0.5312, 0.25, 0.5, 0.25, 0.5, 0.1875, 0.5312, 0.4375, 0.5312, 0.5, 0.5, 0.5, 0.5, 0.4375, 0.5312, 0.6875, 0.5312, 0.75, 0.5, 0.75, 0.5, 0.6875, 0.5625, 0.1875, 0.5625, 0.25, 0.5312, 0.25, 0.5312, 0.1875, 0.5625, 0.4375, 0.5625, 0.5, 0.5312, 0.5, 0.5312, 0.4375, 0.5625, 0.6875, 0.5625, 0.75, 0.5312, 0.75, 0.5312, 0.6875, 0.5938, 0.1875, 0.5938, 0.25, 0.5625, 0.25, 0.5625, 0.1875, 0.5938, 0.4375, 0.5938, 0.5, 0.5625, 0.5, 0.5625, 0.4375, 0.5938, 0.6875, 0.5938, 0.75, 0.5625, 0.75, 0.5625, 0.6875, 0.625, 0.1875, 0.625, 0.25, 0.5938, 0.25, 0.5938, 0.1875, 0.625, 0.4375, 0.625, 0.5, 0.5938, 0.5, 0.5938, 0.4375, 0.625, 0.6875, 0.625, 0.75, 0.5938, 0.75, 0.5938, 0.6875, 0.6562, 0.1875, 0.6562, 0.25, 0.625, 0.25, 0.625, 0.1875, 0.6562, 0.4375, 0.6562, 0.5, 0.625, 0.5, 0.625, 0.4375, 0.6562, 0.6875, 0.6562, 0.75, 0.625, 0.75, 0.625, 0.6875, 0.6875, 0.1875, 0.6875, 0.25, 0.6562, 0.25, 0.6562, 0.1875, 0.6875, 0.4375, 0.6875, 0.5, 0.6562, 0.5, 0.6562, 0.4375, 0.6875, 0.6875, 0.6875, 0.75, 0.6562, 0.75, 0.6562, 0.6875, 0.7188, 0.1875, 0.7188, 0.25, 0.6875, 0.25, 0.6875, 0.1875, 0.7188, 0.4375, 0.7188, 0.5, 0.6875, 0.5, 0.6875, 0.4375, 0.7188, 0.6875, 0.7188, 0.75, 0.6875, 0.75, 0.6875, 0.6875, 0.75, 0.1875, 0.75, 0.25, 0.7188, 0.25, 0.7188, 0.1875, 0.75, 0.4375, 0.75, 0.5, 0.7188, 0.5, 0.7188, 0.4375, 0.75, 0.6875, 0.75, 0.75, 0.7188, 0.75, 0.7188, 0.6875, 0.7812, 0.1875, 0.7812, 0.25, 0.75, 0.25, 0.75, 0.1875, 0.7812, 0.4375, 0.7812, 0.5, 0.75, 0.5, 0.75, 0.4375, 0.7812, 0.6875, 0.7812, 0.75, 0.75, 0.75, 0.75, 0.6875, 0.8125, 0.1875, 0.8125, 0.25, 0.7812, 0.25, 0.7812, 0.1875, 0.8125, 0.4375, 0.8125, 0.5, 0.7812, 0.5, 0.7812, 0.4375, 0.8125, 0.6875, 0.8125, 0.75, 0.7812, 0.75, 0.7812, 0.6875, 0.8438, 0.1875, 0.8438, 0.25, 0.8125, 0.25, 0.8125, 0.1875, 0.8438, 0.4375, 0.8437, 0.5, 0.8125, 0.5, 0.8125, 0.4375, 0.8438, 0.6875, 0.8438, 0.75, 0.8125, 0.75, 0.8125, 0.6875, 0.875, 0.1875, 0.875, 0.25, 0.8438, 0.25, 0.8438, 0.1875, 0.875, 0.4375, 0.875, 0.5, 0.8437, 0.5, 0.8438, 0.4375, 0.875, 0.6875, 0.875, 0.75, 0.8438, 0.75, 0.8438, 0.6875, 0.9062, 0.1875, 0.9062, 0.25, 0.875, 0.25, 0.875, 0.1875, 0.9062, 0.4375, 0.9062, 0.5, 0.875, 0.5, 0.875, 0.4375, 0.9062, 0.6875, 0.9062, 0.75, 0.875, 0.75, 0.875, 0.6875, 0.9375, 0.1875, 0.9375, 0.25, 0.9062, 0.25, 0.9062, 0.1875, 0.9375, 0.4375, 0.9375, 0.5, 0.9062, 0.5, 0.9062, 0.4375, 0.9375, 0.6875, 0.9375, 0.75, 0.9062, 0.75, 0.9062, 0.6875, 0.9688, 0.1875, 0.9688, 0.25, 0.9375, 0.25, 0.9375, 0.1875, 0.9688, 0.4375, 0.9688, 0.5, 0.9375, 0.5, 0.9375, 0.4375, 0.9688, 0.6875, 0.9688, 0.75, 0.9375, 0.75, 0.9375, 0.6875, 1.0, 0.1875, 1.0, 0.25, 0.9688, 0.25, 0.9688, 0.1875, 1.0, 0.4375, 1.0, 0.5, 0.9688, 0.5, 0.9688, 0.4375, 1.0, 0.6875, 1.0, 0.75, 0.9688, 0.75, 0.9688, 0.6875, 1.0, 0.0625, 1.0, 0.125, 0.9688, 0.125, 0.9688, 0.0625, 0.9688, 0.0625, 0.9688, 0.125, 0.9375, 0.125, 0.9375, 0.0625, 0.9375, 0.0625, 0.9375, 0.125, 0.9062, 0.125, 0.9062, 0.0625, 0.9062, 0.0625, 0.9062, 0.125, 0.875, 0.125, 0.875, 0.0625, 0.875, 0.0625, 0.875, 0.125, 0.8438, 0.125, 0.8438, 0.0625, 0.8438, 0.0625, 0.8438, 0.125, 0.8125, 0.125, 0.8125, 0.0625, 0.8125, 0.0625, 0.8125, 0.125, 0.7812, 0.125, 0.7812, 0.0625, 0.7812, 0.0625, 0.7812, 0.125, 0.75, 0.125, 0.75, 0.0625, 0.75, 0.0625, 0.75, 0.125, 0.7188, 0.125, 0.7188, 0.0625, 0.7188, 0.0625, 0.7188, 0.125, 0.6875, 0.125, 0.6875, 0.0625, 0.6875, 0.0625, 0.6875, 0.125, 0.6562, 0.125, 0.6562, 0.0625, 0.6562, 0.0625, 0.6562, 0.125, 0.625, 0.125, 0.625, 0.0625, 0.625, 0.0625, 0.625, 0.125, 0.5938, 0.125, 0.5938, 0.0625, 0.5938, 0.0625, 0.5938, 0.125, 0.5625, 0.125, 0.5625, 0.0625, 0.5625, 0.0625, 0.5625, 0.125, 0.5312, 0.125, 0.5312, 0.0625, 0.5312, 0.0625, 0.5312, 0.125, 0.5, 0.125, 0.5, 0.0625, 0.5, 0.0625, 0.5, 0.125, 0.4688, 0.125, 0.4688, 0.0625, 0.4688, 0.0625, 0.4688, 0.125, 0.4375, 0.125, 0.4375, 0.0625, 0.4375, 0.0625, 0.4375, 0.125, 0.4062, 0.125, 0.4062, 0.0625, 0.4062, 0.0625, 0.4062, 0.125, 0.375, 0.125, 0.375, 0.0625, 0.375, 0.0625, 0.375, 0.125, 0.3438, 0.125, 0.3438, 0.0625, 0.3438, 0.0625, 0.3438, 0.125, 0.3125, 0.125, 0.3125, 0.0625, 0.3125, 0.0625, 0.3125, 0.125, 0.2812, 0.125, 0.2812, 0.0625, 0.2812, 0.0625, 0.2812, 0.125, 0.25, 0.125, 0.25, 0.0625, 0.25, 0.0625, 0.25, 0.125, 0.2188, 0.125, 0.2188, 0.0625, 0.2188, 0.0625, 0.2188, 0.125, 0.1875, 0.125, 0.1875, 0.0625, 0.1875, 0.0625, 0.1875, 0.125, 0.1562, 0.125, 0.1562, 0.0625, 0.1562, 0.0625, 0.1562, 0.125, 0.125, 0.125, 0.125, 0.0625, 0.125, 0.0625, 0.125, 0.125, 0.09375, 0.125, 0.09375, 0.0625, 0.09375, 0.0625, 0.09375, 0.125, 0.0625, 0.125, 0.0625, 0.0625, 0.0625, 0.0625, 0.0625, 0.125, 0.03125, 0.125, 0.03125, 0.0625, 0.03125, 0.0625, 0.03125, 0.125, 0.0, 0.125, 0.0, 0.0625, 1.0, 0.3125, 1.0, 0.375, 0.9688, 0.375, 0.9688, 0.3125, 0.9688, 0.3125, 0.9688, 0.375, 0.9375, 0.375, 0.9375, 0.3125, 0.9375, 0.3125, 0.9375, 0.375, 0.9062, 0.375, 0.9062, 0.3125, 0.9062, 0.3125, 0.9062, 0.375, 0.875, 0.375, 0.875, 0.3125, 0.875, 0.3125, 0.875, 0.375, 0.8438, 0.375, 0.8438, 0.3125, 0.8438, 0.3125, 0.8438, 0.375, 0.8125, 0.375, 0.8125, 0.3125, 0.8125, 0.3125, 0.8125, 0.375, 0.7812, 0.375, 0.7812, 0.3125, 0.7812, 0.3125, 0.7812, 0.375, 0.75, 0.375, 0.75, 0.3125, 0.75, 0.3125, 0.75, 0.375, 0.7188, 0.375, 0.7188, 0.3125, 0.7188, 0.3125, 0.7188, 0.375, 0.6875, 0.375, 0.6875, 0.3125, 0.6875, 0.3125, 0.6875, 0.375, 0.6562, 0.375, 0.6562, 0.3125, 0.6562, 0.3125, 0.6562, 0.375, 0.625, 0.375, 0.625, 0.3125, 0.625, 0.3125, 0.625, 0.375, 0.5938, 0.375, 0.5938, 0.3125, 0.5938, 0.3125, 0.5938, 0.375, 0.5625, 0.375, 0.5625, 0.3125, 0.5625, 0.3125, 0.5625, 0.375, 0.5312, 0.375, 0.5312, 0.3125, 0.5312, 0.3125, 0.5312, 0.375, 0.5, 0.375, 0.5, 0.3125, 0.5, 0.3125, 0.5, 0.375, 0.4688, 0.375, 0.4688, 0.3125, 0.4688, 0.3125, 0.4688, 0.375, 0.4375, 0.375, 0.4375, 0.3125, 0.4375, 0.3125, 0.4375, 0.375, 0.4062, 0.375, 0.4062, 0.3125, 0.4062, 0.3125, 0.4062, 0.375, 0.375, 0.375, 0.375, 0.3125, 0.375, 0.3125, 0.375, 0.375, 0.3438, 0.375, 0.3438, 0.3125, 0.3438, 0.3125, 0.3438, 0.375, 0.3125, 0.375, 0.3125, 0.3125, 0.3125, 0.3125, 0.3125, 0.375, 0.2812, 0.375, 0.2812, 0.3125, 0.2812, 0.3125, 0.2812, 0.375, 0.25, 0.375, 0.25, 0.3125, 0.25, 0.3125, 0.25, 0.375, 0.2188, 0.375, 0.2188, 0.3125, 0.2188, 0.3125, 0.2188, 0.375, 0.1875, 0.375, 0.1875, 0.3125, 0.1875, 0.3125, 0.1875, 0.375, 0.1562, 0.375, 0.1562, 0.3125, 0.1562, 0.3125, 0.1562, 0.375, 0.125, 0.375, 0.125, 0.3125, 0.125, 0.3125, 0.125, 0.375, 0.09375, 0.375, 0.09375, 0.3125, 0.09375, 0.3125, 0.09375, 0.375, 0.0625, 0.375, 0.0625, 0.3125, 0.0625, 0.3125, 0.0625, 0.375, 0.03125, 0.375, 0.03125, 0.3125, 0.03125, 0.3125, 0.03125, 0.375, 0.0, 0.375, 0.0, 0.3125, 1.0, 0.5625, 1.0, 0.625, 0.9688, 0.625, 0.9688, 0.5625, 0.9688, 0.5625, 0.9688, 0.625, 0.9375, 0.625, 0.9375, 0.5625, 0.9375, 0.5625, 0.9375, 0.625, 0.9062, 0.625, 0.9062, 0.5625, 0.9062, 0.5625, 0.9062, 0.625, 0.875, 0.625, 0.875, 0.5625, 0.875, 0.5625, 0.875, 0.625, 0.8438, 0.625, 0.8438, 0.5625, 0.8438, 0.5625, 0.8438, 0.625, 0.8125, 0.625, 0.8125, 0.5625, 0.8125, 0.5625, 0.8125, 0.625, 0.7812, 0.625, 0.7812, 0.5625, 0.7812, 0.5625, 0.7812, 0.625, 0.75, 0.625, 0.75, 0.5625, 0.75, 0.5625, 0.75, 0.625, 0.7188, 0.625, 0.7188, 0.5625, 0.7188, 0.5625, 0.7188, 0.625, 0.6875, 0.625, 0.6875, 0.5625, 0.6875, 0.5625, 0.6875, 0.625, 0.6562, 0.625, 0.6562, 0.5625, 0.6562, 0.5625, 0.6562, 0.625, 0.625, 0.625, 0.625, 0.5625, 0.625, 0.5625, 0.625, 0.625, 0.5938, 0.625, 0.5938, 0.5625, 0.5938, 0.5625, 0.5938, 0.625, 0.5625, 0.625, 0.5625, 0.5625, 0.5625, 0.5625, 0.5625, 0.625, 0.5312, 0.625, 0.5312, 0.5625, 0.5312, 0.5625, 0.5312, 0.625, 0.5, 0.625, 0.5, 0.5625, 0.5, 0.5625, 0.5, 0.625, 0.4688, 0.625, 0.4688, 0.5625, 0.4688, 0.5625, 0.4688, 0.625, 0.4375, 0.625, 0.4375, 0.5625, 0.4375, 0.5625, 0.4375, 0.625, 0.4062, 0.625, 0.4062, 0.5625, 0.4062, 0.5625, 0.4062, 0.625, 0.375, 0.625, 0.375, 0.5625, 0.375, 0.5625, 0.375, 0.625, 0.3438, 0.625, 0.3438, 0.5625, 0.3438, 0.5625, 0.3438, 0.625, 0.3125, 0.625, 0.3125, 0.5625, 0.3125, 0.5625, 0.3125, 0.625, 0.2812, 0.625, 0.2812, 0.5625, 0.2812, 0.5625, 0.2812, 0.625, 0.25, 0.625, 0.25, 0.5625, 0.25, 0.5625, 0.25, 0.625, 0.2188, 0.625, 0.2188, 0.5625, 0.2188, 0.5625, 0.2188, 0.625, 0.1875, 0.625, 0.1875, 0.5625, 0.1875, 0.5625, 0.1875, 0.625, 0.1562, 0.625, 0.1562, 0.5625, 0.1562, 0.5625, 0.1562, 0.625, 0.125, 0.625, 0.125, 0.5625, 0.125, 0.5625, 0.125, 0.625, 0.09375, 0.625, 0.09375, 0.5625, 0.09375, 0.5625, 0.09375, 0.625, 0.0625, 0.625, 0.0625, 0.5625, 0.0625, 0.5625, 0.0625, 0.625, 0.03125, 0.625, 0.03125, 0.5625, 0.03125, 0.5625, 0.03125, 0.625, 0.0, 0.625, 0.0, 0.5625, 0.03125, 0.8125, 0.03125, 0.875, 0.0, 0.875, 0.0, 0.8125, 0.0625, 0.8125, 0.0625, 0.875, 0.03125, 0.875, 0.03125, 0.8125, 0.09375, 0.8125, 0.09375, 0.875, 0.0625, 0.875, 0.0625, 0.8125, 0.125, 0.8125, 0.125, 0.875, 0.09375, 0.875, 0.09375, 0.8125, 0.1562, 0.8125, 0.1562, 0.875, 0.125, 0.875, 0.125, 0.8125, 0.1875, 0.8125, 0.1875, 0.875, 0.1562, 0.875, 0.1562, 0.8125, 0.2188, 0.8125, 0.2188, 0.875, 0.1875, 0.875, 0.1875, 0.8125, 0.25, 0.8125, 0.25, 0.875, 0.2188, 0.875, 0.2188, 0.8125, 0.2812, 0.8125, 0.2812, 0.875, 0.25, 0.875, 0.25, 0.8125, 0.3125, 0.8125, 0.3125, 0.875, 0.2812, 0.875, 0.2812, 0.8125, 0.3438, 0.8125, 0.3438, 0.875, 0.3125, 0.875, 0.3125, 0.8125, 0.375, 0.8125, 0.375, 0.875, 0.3438, 0.875, 0.3438, 0.8125, 0.4062, 0.8125, 0.4062, 0.875, 0.375, 0.875, 0.375, 0.8125, 0.4375, 0.8125, 0.4375, 0.875, 0.4062, 0.875, 0.4062, 0.8125, 0.4688, 0.8125, 0.4688, 0.875, 0.4375, 0.875, 0.4375, 0.8125, 0.5, 0.8125, 0.5, 0.875, 0.4688, 0.875, 0.4688, 0.8125, 0.5312, 0.8125, 0.5312, 0.875, 0.5, 0.875, 0.5, 0.8125, 0.5625, 0.8125, 0.5625, 0.875, 0.5312, 0.875, 0.5312, 0.8125, 0.5938, 0.8125, 0.5938, 0.875, 0.5625, 0.875, 0.5625, 0.8125, 0.625, 0.8125, 0.625, 0.875, 0.5938, 0.875, 0.5938, 0.8125, 0.6562, 0.8125, 0.6562, 0.875, 0.625, 0.875, 0.625, 0.8125, 0.6875, 0.8125, 0.6875, 0.875, 0.6562, 0.875, 0.6562, 0.8125, 0.7188, 0.8125, 0.7188, 0.875, 0.6875, 0.875, 0.6875, 0.8125, 0.75, 0.8125, 0.75, 0.875, 0.7188, 0.875, 0.7188, 0.8125, 0.7812, 0.8125, 0.7812, 0.875, 0.75, 0.875, 0.75, 0.8125, 0.8125, 0.8125, 0.8125, 0.875, 0.7812, 0.875, 0.7812, 0.8125, 0.8438, 0.8125, 0.8438, 0.875, 0.8125, 0.875, 0.8125, 0.8125, 0.875, 0.8125, 0.875, 0.875, 0.8438, 0.875, 0.8438, 0.8125, 0.9062, 0.8125, 0.9062, 0.875, 0.875, 0.875, 0.875, 0.8125, 0.9375, 0.8125, 0.9375, 0.875, 0.9062, 0.875, 0.9062, 0.8125, 0.9688, 0.8125, 0.9688, 0.875, 0.9375, 0.875, 0.9375, 0.8125, 1.0, 0.8125, 1.0, 0.875, 0.9688, 0.875, 0.9688, 0.8125, 0.03125, 0.25, 0.03125, 0.3125, 0.0, 0.3125, 0.0, 0.25, 0.0625, 0.25, 0.0625, 0.3125, 0.03125, 0.3125, 0.03125, 0.25, 0.09375, 0.25, 0.09375, 0.3125, 0.0625, 0.3125, 0.0625, 0.25, 0.125, 0.25, 0.125, 0.3125, 0.09375, 0.3125, 0.09375, 0.25, 0.1562, 0.25, 0.1562, 0.3125, 0.125, 0.3125, 0.125, 0.25, 0.1875, 0.25, 0.1875, 0.3125, 0.1562, 0.3125, 0.1562, 0.25, 0.2188, 0.25, 0.2188, 0.3125, 0.1875, 0.3125, 0.1875, 0.25, 0.25, 0.25, 0.25, 0.3125, 0.2188, 0.3125, 0.2188, 0.25, 0.2812, 0.25, 0.2812, 0.3125, 0.25, 0.3125, 0.25, 0.25, 0.3125, 0.25, 0.3125, 0.3125, 0.2812, 0.3125, 0.2812, 0.25, 0.3438, 0.25, 0.3438, 0.3125, 0.3125, 0.3125, 0.3125, 0.25, 0.375, 0.25, 0.375, 0.3125, 0.3438, 0.3125, 0.3438, 0.25, 0.4062, 0.25, 0.4062, 0.3125, 0.375, 0.3125, 0.375, 0.25, 0.4375, 0.25, 0.4375, 0.3125, 0.4062, 0.3125, 0.4062, 0.25, 0.4688, 0.25, 0.4688, 0.3125, 0.4375, 0.3125, 0.4375, 0.25, 0.5, 0.25, 0.5, 0.3125, 0.4688, 0.3125, 0.4688, 0.25, 0.5312, 0.25, 0.5312, 0.3125, 0.5, 0.3125, 0.5, 0.25, 0.5625, 0.25, 0.5625, 0.3125, 0.5312, 0.3125, 0.5312, 0.25, 0.5938, 0.25, 0.5938, 0.3125, 0.5625, 0.3125, 0.5625, 0.25, 0.625, 0.25, 0.625, 0.3125, 0.5938, 0.3125, 0.5938, 0.25, 0.6562, 0.25, 0.6562, 0.3125, 0.625, 0.3125, 0.625, 0.25, 0.6875, 0.25, 0.6875, 0.3125, 0.6562, 0.3125, 0.6562, 0.25, 0.7188, 0.25, 0.7188, 0.3125, 0.6875, 0.3125, 0.6875, 0.25, 0.75, 0.25, 0.75, 0.3125, 0.7188, 0.3125, 0.7188, 0.25, 0.7812, 0.25, 0.7812, 0.3125, 0.75, 0.3125, 0.75, 0.25, 0.8125, 0.25, 0.8125, 0.3125, 0.7812, 0.3125, 0.7812, 0.25, 0.8438, 0.25, 0.8438, 0.3125, 0.8125, 0.3125, 0.8125, 0.25, 0.875, 0.25, 0.875, 0.3125, 0.8438, 0.3125, 0.8438, 0.25, 0.9062, 0.25, 0.9062, 0.3125, 0.875, 0.3125, 0.875, 0.25, 0.9375, 0.25, 0.9375, 0.3125, 0.9062, 0.3125, 0.9062, 0.25, 0.9688, 0.25, 0.9688, 0.3125, 0.9375, 0.3125, 0.9375, 0.25, 1.0, 0.25, 1.0, 0.3125, 0.9688, 0.3125, 0.9688, 0.25, 1.0, 0.375, 1.0, 0.4375, 0.9688, 0.4375, 0.9688, 0.375, 0.9688, 0.375, 0.9688, 0.4375, 0.9375, 0.4375, 0.9375, 0.375, 0.9375, 0.375, 0.9375, 0.4375, 0.9062, 0.4375, 0.9062, 0.375, 0.9062, 0.375, 0.9062, 0.4375, 0.875, 0.4375, 0.875, 0.375, 0.875, 0.375, 0.875, 0.4375, 0.8438, 0.4375, 0.8438, 0.375, 0.8438, 0.375, 0.8438, 0.4375, 0.8125, 0.4375, 0.8125, 0.375, 0.8125, 0.375, 0.8125, 0.4375, 0.7812, 0.4375, 0.7812, 0.375, 0.7812, 0.375, 0.7812, 0.4375, 0.75, 0.4375, 0.75, 0.375, 0.75, 0.375, 0.75, 0.4375, 0.7188, 0.4375, 0.7188, 0.375, 0.7188, 0.375, 0.7188, 0.4375, 0.6875, 0.4375, 0.6875, 0.375, 0.6875, 0.375, 0.6875, 0.4375, 0.6562, 0.4375, 0.6562, 0.375, 0.6562, 0.375, 0.6562, 0.4375, 0.625, 0.4375, 0.625, 0.375, 0.625, 0.375, 0.625, 0.4375, 0.5938, 0.4375, 0.5938, 0.375, 0.5938, 0.375, 0.5938, 0.4375, 0.5625, 0.4375, 0.5625, 0.375, 0.5625, 0.375, 0.5625, 0.4375, 0.5312, 0.4375, 0.5312, 0.375, 0.5312, 0.375, 0.5312, 0.4375, 0.5, 0.4375, 0.5, 0.375, 0.5, 0.375, 0.5, 0.4375, 0.4688, 0.4375, 0.4688, 0.375, 0.4688, 0.375, 0.4688, 0.4375, 0.4375, 0.4375, 0.4375, 0.375, 0.4375, 0.375, 0.4375, 0.4375, 0.4062, 0.4375, 0.4062, 0.375, 0.4062, 0.375, 0.4062, 0.4375, 0.375, 0.4375, 0.375, 0.375, 0.375, 0.375, 0.375, 0.4375, 0.3438, 0.4375, 0.3438, 0.375, 0.3438, 0.375, 0.3438, 0.4375, 0.3125, 0.4375, 0.3125, 0.375, 0.3125, 0.375, 0.3125, 0.4375, 0.2812, 0.4375, 0.2812, 0.375, 0.2812, 0.375, 0.2812, 0.4375, 0.25, 0.4375, 0.25, 0.375, 0.25, 0.375, 0.25, 0.4375, 0.2188, 0.4375, 0.2188, 0.375, 0.2188, 0.375, 0.2188, 0.4375, 0.1875, 0.4375, 0.1875, 0.375, 0.1875, 0.375, 0.1875, 0.4375, 0.1562, 0.4375, 0.1562, 0.375, 0.1562, 0.375, 0.1562, 0.4375, 0.125, 0.4375, 0.125, 0.375, 0.125, 0.375, 0.125, 0.4375, 0.09375, 0.4375, 0.09375, 0.375, 0.09375, 0.375, 0.09375, 0.4375, 0.0625, 0.4375, 0.0625, 0.375, 0.0625, 0.375, 0.0625, 0.4375, 0.03125, 0.4375, 0.03125, 0.375, 0.03125, 0.375, 0.03125, 0.4375, 0.0, 0.4375, 0.0, 0.375, 0.03125, 0.5, 0.03125, 0.5625, 0.0, 0.5625, 0.0, 0.5, 0.0625, 0.5, 0.0625, 0.5625, 0.03125, 0.5625, 0.03125, 0.5, 0.09375, 0.5, 0.09375, 0.5625, 0.0625, 0.5625, 0.0625, 0.5, 0.125, 0.5, 0.125, 0.5625, 0.09375, 0.5625, 0.09375, 0.5, 0.1562, 0.5, 0.1562, 0.5625, 0.125, 0.5625, 0.125, 0.5, 0.1875, 0.5, 0.1875, 0.5625, 0.1562, 0.5625, 0.1562, 0.5, 0.2188, 0.5, 0.2188, 0.5625, 0.1875, 0.5625, 0.1875, 0.5, 0.25, 0.5, 0.25, 0.5625, 0.2188, 0.5625, 0.2188, 0.5, 0.2812, 0.5, 0.2812, 0.5625, 0.25, 0.5625, 0.25, 0.5, 0.3125, 0.5, 0.3125, 0.5625, 0.2812, 0.5625, 0.2812, 0.5, 0.3438, 0.5, 0.3438, 0.5625, 0.3125, 0.5625, 0.3125, 0.5, 0.375, 0.5, 0.375, 0.5625, 0.3438, 0.5625, 0.3438, 0.5, 0.4062, 0.5, 0.4062, 0.5625, 0.375, 0.5625, 0.375, 0.5, 0.4375, 0.5, 0.4375, 0.5625, 0.4062, 0.5625, 0.4062, 0.5, 0.4687, 0.5, 0.4688, 0.5625, 0.4375, 0.5625, 0.4375, 0.5, 0.5, 0.5, 0.5, 0.5625, 0.4688, 0.5625, 0.4687, 0.5, 0.5312, 0.5, 0.5312, 0.5625, 0.5, 0.5625, 0.5, 0.5, 0.5625, 0.5, 0.5625, 0.5625, 0.5312, 0.5625, 0.5312, 0.5, 0.5938, 0.5, 0.5938, 0.5625, 0.5625, 0.5625, 0.5625, 0.5, 0.625, 0.5, 0.625, 0.5625, 0.5938, 0.5625, 0.5938, 0.5, 0.6562, 0.5, 0.6562, 0.5625, 0.625, 0.5625, 0.625, 0.5, 0.6875, 0.5, 0.6875, 0.5625, 0.6562, 0.5625, 0.6562, 0.5, 0.7188, 0.5, 0.7188, 0.5625, 0.6875, 0.5625, 0.6875, 0.5, 0.75, 0.5, 0.75, 0.5625, 0.7188, 0.5625, 0.7188, 0.5, 0.7812, 0.5, 0.7812, 0.5625, 0.75, 0.5625, 0.75, 0.5, 0.8125, 0.5, 0.8125, 0.5625, 0.7812, 0.5625, 0.7812, 0.5, 0.8437, 0.5, 0.8438, 0.5625, 0.8125, 0.5625, 0.8125, 0.5, 0.875, 0.5, 0.875, 0.5625, 0.8438, 0.5625, 0.8437, 0.5, 0.9062, 0.5, 0.9062, 0.5625, 0.875, 0.5625, 0.875, 0.5, 0.9375, 0.5, 0.9375, 0.5625, 0.9062, 0.5625, 0.9062, 0.5, 0.9688, 0.5, 0.9688, 0.5625, 0.9375, 0.5625, 0.9375, 0.5, 1.0, 0.5, 1.0, 0.5625, 0.9688, 0.5625, 0.9688, 0.5, 1.0, 0.625, 1.0, 0.6875, 0.9688, 0.6875, 0.9688, 0.625, 0.9688, 0.625, 0.9688, 0.6875, 0.9375, 0.6875, 0.9375, 0.625, 0.9375, 0.625, 0.9375, 0.6875, 0.9062, 0.6875, 0.9062, 0.625, 0.9062, 0.625, 0.9062, 0.6875, 0.875, 0.6875, 0.875, 0.625, 0.875, 0.625, 0.875, 0.6875, 0.8438, 0.6875, 0.8438, 0.625, 0.8438, 0.625, 0.8438, 0.6875, 0.8125, 0.6875, 0.8125, 0.625, 0.8125, 0.625, 0.8125, 0.6875, 0.7812, 0.6875, 0.7812, 0.625, 0.7812, 0.625, 0.7812, 0.6875, 0.75, 0.6875, 0.75, 0.625, 0.75, 0.625, 0.75, 0.6875, 0.7188, 0.6875, 0.7188, 0.625, 0.7188, 0.625, 0.7188, 0.6875, 0.6875, 0.6875, 0.6875, 0.625, 0.6875, 0.625, 0.6875, 0.6875, 0.6562, 0.6875, 0.6562, 0.625, 0.6562, 0.625, 0.6562, 0.6875, 0.625, 0.6875, 0.625, 0.625, 0.625, 0.625, 0.625, 0.6875, 0.5938, 0.6875, 0.5938, 0.625, 0.5938, 0.625, 0.5938, 0.6875, 0.5625, 0.6875, 0.5625, 0.625, 0.5625, 0.625, 0.5625, 0.6875, 0.5312, 0.6875, 0.5312, 0.625, 0.5312, 0.625, 0.5312, 0.6875, 0.5, 0.6875, 0.5, 0.625, 0.5, 0.625, 0.5, 0.6875, 0.4688, 0.6875, 0.4688, 0.625, 0.4688, 0.625, 0.4688, 0.6875, 0.4375, 0.6875, 0.4375, 0.625, 0.4375, 0.625, 0.4375, 0.6875, 0.4062, 0.6875, 0.4062, 0.625, 0.4062, 0.625, 0.4062, 0.6875, 0.375, 0.6875, 0.375, 0.625, 0.375, 0.625, 0.375, 0.6875, 0.3438, 0.6875, 0.3438, 0.625, 0.3438, 0.625, 0.3438, 0.6875, 0.3125, 0.6875, 0.3125, 0.625, 0.3125, 0.625, 0.3125, 0.6875, 0.2812, 0.6875, 0.2812, 0.625, 0.2812, 0.625, 0.2812, 0.6875, 0.25, 0.6875, 0.25, 0.625, 0.25, 0.625, 0.25, 0.6875, 0.2188, 0.6875, 0.2188, 0.625, 0.2188, 0.625, 0.2188, 0.6875, 0.1875, 0.6875, 0.1875, 0.625, 0.1875, 0.625, 0.1875, 0.6875, 0.1562, 0.6875, 0.1562, 0.625, 0.1562, 0.625, 0.1562, 0.6875, 0.125, 0.6875, 0.125, 0.625, 0.125, 0.625, 0.125, 0.6875, 0.09375, 0.6875, 0.09375, 0.625, 0.09375, 0.625, 0.09375, 0.6875, 0.0625, 0.6875, 0.0625, 0.625, 0.0625, 0.625, 0.0625, 0.6875, 0.03125, 0.6875, 0.03125, 0.625, 0.03125, 0.625, 0.03125, 0.6875, 0.0, 0.6875, 0.0, 0.625, 1.0, 0.75, 1.0, 0.8125, 0.9688, 0.8125, 0.9688, 0.75, 0.9688, 0.75, 0.9688, 0.8125, 0.9375, 0.8125, 0.9375, 0.75, 0.9375, 0.75, 0.9375, 0.8125, 0.9062, 0.8125, 0.9062, 0.75, 0.9062, 0.75, 0.9062, 0.8125, 0.875, 0.8125, 0.875, 0.75, 0.875, 0.75, 0.875, 0.8125, 0.8438, 0.8125, 0.8438, 0.75, 0.8438, 0.75, 0.8438, 0.8125, 0.8125, 0.8125, 0.8125, 0.75, 0.8125, 0.75, 0.8125, 0.8125, 0.7812, 0.8125, 0.7812, 0.75, 0.7812, 0.75, 0.7812, 0.8125, 0.75, 0.8125, 0.75, 0.75, 0.75, 0.75, 0.75, 0.8125, 0.7188, 0.8125, 0.7188, 0.75, 0.7188, 0.75, 0.7188, 0.8125, 0.6875, 0.8125, 0.6875, 0.75, 0.6875, 0.75, 0.6875, 0.8125, 0.6562, 0.8125, 0.6562, 0.75, 0.6562, 0.75, 0.6562, 0.8125, 0.625, 0.8125, 0.625, 0.75, 0.625, 0.75, 0.625, 0.8125, 0.5938, 0.8125, 0.5938, 0.75, 0.5938, 0.75, 0.5938, 0.8125, 0.5625, 0.8125, 0.5625, 0.75, 0.5625, 0.75, 0.5625, 0.8125, 0.5312, 0.8125, 0.5312, 0.75, 0.5312, 0.75, 0.5312, 0.8125, 0.5, 0.8125, 0.5, 0.75, 0.5, 0.75, 0.5, 0.8125, 0.4688, 0.8125, 0.4688, 0.75, 0.4688, 0.75, 0.4688, 0.8125, 0.4375, 0.8125, 0.4375, 0.75, 0.4375, 0.75, 0.4375, 0.8125, 0.4062, 0.8125, 0.4062, 0.75, 0.4062, 0.75, 0.4062, 0.8125, 0.375, 0.8125, 0.375, 0.75, 0.375, 0.75, 0.375, 0.8125, 0.3438, 0.8125, 0.3438, 0.75, 0.3438, 0.75, 0.3438, 0.8125, 0.3125, 0.8125, 0.3125, 0.75, 0.3125, 0.75, 0.3125, 0.8125, 0.2812, 0.8125, 0.2812, 0.75, 0.2812, 0.75, 0.2812, 0.8125, 0.25, 0.8125, 0.25, 0.75, 0.25, 0.75, 0.25, 0.8125, 0.2188, 0.8125, 0.2188, 0.75, 0.2188, 0.75, 0.2188, 0.8125, 0.1875, 0.8125, 0.1875, 0.75, 0.1875, 0.75, 0.1875, 0.8125, 0.1562, 0.8125, 0.1562, 0.75, 0.1562, 0.75, 0.1562, 0.8125, 0.125, 0.8125, 0.125, 0.75, 0.125, 0.75, 0.125, 0.8125, 0.09375, 0.8125, 0.09375, 0.75, 0.09375, 0.75, 0.09375, 0.8125, 0.0625, 0.8125, 0.0625, 0.75, 0.0625, 0.75, 0.0625, 0.8125, 0.03125, 0.8125, 0.03125, 0.75, 0.03125, 0.75, 0.03125, 0.8125, 0.0, 0.8125, 0.0, 0.75, 0.03125, 0.875, 0.03125, 0.9375, 0.0, 0.9375, 0.0, 0.875, 0.0625, 0.875, 0.0625, 0.9375, 0.03125, 0.9375, 0.03125, 0.875, 0.09375, 0.875, 0.09375, 0.9375, 0.0625, 0.9375, 0.0625, 0.875, 0.125, 0.875, 0.125, 0.9375, 0.09375, 0.9375, 0.09375, 0.875, 0.1562, 0.875, 0.1562, 0.9375, 0.125, 0.9375, 0.125, 0.875, 0.1875, 0.875, 0.1875, 0.9375, 0.1562, 0.9375, 0.1562, 0.875, 0.2188, 0.875, 0.2188, 0.9375, 0.1875, 0.9375, 0.1875, 0.875, 0.25, 0.875, 0.25, 0.9375, 0.2188, 0.9375, 0.2188, 0.875, 0.2812, 0.875, 0.2812, 0.9375, 0.25, 0.9375, 0.25, 0.875, 0.3125, 0.875, 0.3125, 0.9375, 0.2812, 0.9375, 0.2812, 0.875, 0.3438, 0.875, 0.3438, 0.9375, 0.3125, 0.9375, 0.3125, 0.875, 0.375, 0.875, 0.375, 0.9375, 0.3438, 0.9375, 0.3438, 0.875, 0.4062, 0.875, 0.4062, 0.9375, 0.375, 0.9375, 0.375, 0.875, 0.4375, 0.875, 0.4375, 0.9375, 0.4062, 0.9375, 0.4062, 0.875, 0.4688, 0.875, 0.4688, 0.9375, 0.4375, 0.9375, 0.4375, 0.875, 0.5, 0.875, 0.5, 0.9375, 0.4688, 0.9375, 0.4688, 0.875, 0.5312, 0.875, 0.5312, 0.9375, 0.5, 0.9375, 0.5, 0.875, 0.5625, 0.875, 0.5625, 0.9375, 0.5312, 0.9375, 0.5312, 0.875, 0.5938, 0.875, 0.5938, 0.9375, 0.5625, 0.9375, 0.5625, 0.875, 0.625, 0.875, 0.625, 0.9375, 0.5938, 0.9375, 0.5938, 0.875, 0.6562, 0.875, 0.6562, 0.9375, 0.625, 0.9375, 0.625, 0.875, 0.6875, 0.875, 0.6875, 0.9375, 0.6562, 0.9375, 0.6562, 0.875, 0.7188, 0.875, 0.7188, 0.9375, 0.6875, 0.9375, 0.6875, 0.875, 0.75, 0.875, 0.75, 0.9375, 0.7188, 0.9375, 0.7188, 0.875, 0.7812, 0.875, 0.7812, 0.9375, 0.75, 0.9375, 0.75, 0.875, 0.8125, 0.875, 0.8125, 0.9375, 0.7812, 0.9375, 0.7812, 0.875, 0.8438, 0.875, 0.8438, 0.9375, 0.8125, 0.9375, 0.8125, 0.875, 0.875, 0.875, 0.875, 0.9375, 0.8438, 0.9375, 0.8438, 0.875, 0.9062, 0.875, 0.9062, 0.9375, 0.875, 0.9375, 0.875, 0.875, 0.9375, 0.875, 0.9375, 0.9375, 0.9062, 0.9375, 0.9062, 0.875, 0.9688, 0.875, 0.9688, 0.9375, 0.9375, 0.9375, 0.9375, 0.875, 1.0, 0.875, 1.0, 0.9375, 0.9688, 0.9375, 0.9688, 0.875, 1.0, 0.125, 1.0, 0.1875, 0.9688, 0.1875, 0.9688, 0.125, 0.9688, 0.125, 0.9688, 0.1875, 0.9375, 0.1875, 0.9375, 0.125, 0.9375, 0.125, 0.9375, 0.1875, 0.9062, 0.1875, 0.9062, 0.125, 0.9062, 0.125, 0.9062, 0.1875, 0.875, 0.1875, 0.875, 0.125, 0.875, 0.125, 0.875, 0.1875, 0.8438, 0.1875, 0.8438, 0.125, 0.8438, 0.125, 0.8438, 0.1875, 0.8125, 0.1875, 0.8125, 0.125, 0.8125, 0.125, 0.8125, 0.1875, 0.7812, 0.1875, 0.7812, 0.125, 0.7812, 0.125, 0.7812, 0.1875, 0.75, 0.1875, 0.75, 0.125, 0.75, 0.125, 0.75, 0.1875, 0.7188, 0.1875, 0.7188, 0.125, 0.7188, 0.125, 0.7188, 0.1875, 0.6875, 0.1875, 0.6875, 0.125, 0.6875, 0.125, 0.6875, 0.1875, 0.6562, 0.1875, 0.6562, 0.125, 0.6562, 0.125, 0.6562, 0.1875, 0.625, 0.1875, 0.625, 0.125, 0.625, 0.125, 0.625, 0.1875, 0.5938, 0.1875, 0.5938, 0.125, 0.5938, 0.125, 0.5938, 0.1875, 0.5625, 0.1875, 0.5625, 0.125, 0.5625, 0.125, 0.5625, 0.1875, 0.5312, 0.1875, 0.5312, 0.125, 0.5312, 0.125, 0.5312, 0.1875, 0.5, 0.1875, 0.5, 0.125, 0.5, 0.125, 0.5, 0.1875, 0.4688, 0.1875, 0.4688, 0.125, 0.4688, 0.125, 0.4688, 0.1875, 0.4375, 0.1875, 0.4375, 0.125, 0.4375, 0.125, 0.4375, 0.1875, 0.4062, 0.1875, 0.4062, 0.125, 0.4062, 0.125, 0.4062, 0.1875, 0.375, 0.1875, 0.375, 0.125, 0.375, 0.125, 0.375, 0.1875, 0.3438, 0.1875, 0.3438, 0.125, 0.3438, 0.125, 0.3438, 0.1875, 0.3125, 0.1875, 0.3125, 0.125, 0.3125, 0.125, 0.3125, 0.1875, 0.2812, 0.1875, 0.2812, 0.125, 0.2812, 0.125, 0.2812, 0.1875, 0.25, 0.1875, 0.25, 0.125, 0.25, 0.125, 0.25, 0.1875, 0.2188, 0.1875, 0.2188, 0.125, 0.2188, 0.125, 0.2188, 0.1875, 0.1875, 0.1875, 0.1875, 0.125, 0.1875, 0.125, 0.1875, 0.1875, 0.1562, 0.1875, 0.1562, 0.125, 0.1562, 0.125, 0.1562, 0.1875, 0.125, 0.1875, 0.125, 0.125, 0.125, 0.125, 0.125, 0.1875, 0.09375, 0.1875, 0.09375, 0.125, 0.09375, 0.125, 0.09375, 0.1875, 0.0625, 0.1875, 0.0625, 0.125, 0.0625, 0.125, 0.0625, 0.1875, 0.03125, 0.1875, 0.03125, 0.125, 0.03125, 0.125, 0.03125, 0.1875, 0.0, 0.1875, 0.0, 0.125, 0.03125, 0.0, 0.03125, 0.0625, 0.0, 0.0625, 0.0, 0.0, 0.0625, 0.0, 0.0625, 0.0625, 0.03125, 0.0625, 0.03125, 0.0, 0.09375, 0.0, 0.09375, 0.0625, 0.0625, 0.0625, 0.0625, 0.0, 0.125, 0.0, 0.125, 0.0625, 0.09375, 0.0625, 0.09375, 0.0, 0.1562, 0.0, 0.1562, 0.0625, 0.125, 0.0625, 0.125, 0.0, 0.1875, 0.0, 0.1875, 0.0625, 0.1562, 0.0625, 0.1562, 0.0, 0.2188, 0.0, 0.2188, 0.0625, 0.1875, 0.0625, 0.1875, 0.0, 0.25, 0.0, 0.25, 0.0625, 0.2188, 0.0625, 0.2188, 0.0, 0.2812, 0.0, 0.2812, 0.0625, 0.25, 0.0625, 0.25, 0.0, 0.3125, 0.0, 0.3125, 0.0625, 0.2812, 0.0625, 0.2812, 0.0, 0.3438, 0.0, 0.3438, 0.0625, 0.3125, 0.0625, 0.3125, 0.0, 0.375, 0.0, 0.375, 0.0625, 0.3438, 0.0625, 0.3438, 0.0, 0.4062, 0.0, 0.4062, 0.0625, 0.375, 0.0625, 0.375, 0.0, 0.4375, 0.0, 0.4375, 0.0625, 0.4062, 0.0625, 0.4062, 0.0, 0.4688, 0.0, 0.4688, 0.0625, 0.4375, 0.0625, 0.4375, 0.0, 0.5, 0.0, 0.5, 0.0625, 0.4688, 0.0625, 0.4688, 0.0, 0.5312, 0.0, 0.5312, 0.0625, 0.5, 0.0625, 0.5, 0.0, 0.5625, 0.0, 0.5625, 0.0625, 0.5312, 0.0625, 0.5312, 0.0, 0.5938, 0.0, 0.5938, 0.0625, 0.5625, 0.0625, 0.5625, 0.0, 0.625, 0.0, 0.625, 0.0625, 0.5938, 0.0625, 0.5938, 0.0, 0.6562, 0.0, 0.6562, 0.0625, 0.625, 0.0625, 0.625, 0.0, 0.6875, 0.0, 0.6875, 0.0625, 0.6562, 0.0625, 0.6562, 0.0, 0.7188, 0.0, 0.7188, 0.0625, 0.6875, 0.0625, 0.6875, 0.0, 0.75, 0.0, 0.75, 0.0625, 0.7188, 0.0625, 0.7188, 0.0, 0.7812, 0.0, 0.7812, 0.0625, 0.75, 0.0625, 0.75, 0.0, 0.8125, 0.0, 0.8125, 0.0625, 0.7812, 0.0625, 0.7812, 0.0, 0.8438, 0.0, 0.8438, 0.0625, 0.8125, 0.0625, 0.8125, 0.0, 0.875, 0.0, 0.875, 0.0625, 0.8438, 0.0625, 0.8438, 0.0, 0.9062, 0.0, 0.9062, 0.0625, 0.875, 0.0625, 0.875, 0.0, 0.9375, 0.0, 0.9375, 0.0625, 0.9062, 0.0625, 0.9062, 0.0, 0.9688, 0.0, 0.9688, 0.0625, 0.9375, 0.0625, 0.9375, 0.0, 1.0, 0.0, 1.0, 0.0625, 0.9688, 0.0625, 0.9688, 0.0])
me_cylinder.use_remesh_fix_poles = True
me_cylinder.use_remesh_preserve_attributes = False
me_cylinder.update()
me_cylinder_001 = bpy.data.meshes.new('Cylinder.001')
me_cylinder_001.from_pydata([(-1.374e-09, 1.873, -0.7146), (-1.632e-09, 1.862, 0.7126), (0.3654, 1.837, -0.7146), (0.3633, 1.826, 0.7126), (0.7167, 1.73, -0.7146), (0.7125, 1.72, 0.7126), (1.04, 1.557, -0.7146), (1.034, 1.548, 0.7126), (1.324, 1.324, -0.7146), (1.317, 1.317, 0.7126), (1.557, 1.04, -0.7146), (1.548, 1.034, 0.7126), (1.73, 0.7167, -0.7146), (1.72, 0.7125, 0.7126), (1.837, 0.3654, -0.7146), (1.826, 0.3633, 0.7126), (1.873, -7.626e-08, -0.7146), (1.862, -7.63e-08, 0.7126), (1.837, -0.3654, -0.7146), (1.826, -0.3633, 0.7126), (1.73, -0.7167, -0.7146), (1.72, -0.7125, 0.7126), (1.557, -1.04, -0.7146), (1.548, -1.034, 0.7126), (1.324, -1.324, -0.7146), (1.317, -1.317, 0.7126), (1.04, -1.557, -0.7146), (1.034, -1.548, 0.7126), (0.7167, -1.73, -0.7146), (0.7125, -1.72, 0.7126), (0.3654, -1.837, -0.7146), (0.3633, -1.826, 0.7126), (-1.651e-07, -1.873, -0.7146), (-1.644e-07, -1.862, 0.7126), (-0.3654, -1.837, -0.7146), (-0.3633, -1.826, 0.7126), (-0.7167, -1.73, -0.7146), (-0.7125, -1.72, 0.7126), (-1.04, -1.557, -0.7146), (-1.034, -1.548, 0.7126), (-1.324, -1.324, -0.7146), (-1.317, -1.317, 0.7126), (-1.557, -1.04, -0.7146), (-1.548, -1.034, 0.7126), (-1.73, -0.7167, -0.7146), (-1.72, -0.7125, 0.7126), (-1.837, -0.3654, -0.7146), (-1.826, -0.3633, 0.7126), (-1.873, 2.793e-08, -0.7146), (-1.862, 2.73e-08, 0.7126), (-1.837, 0.3654, -0.7146), (-1.826, 0.3633, 0.7126), (-1.73, 0.7167, -0.7146), (-1.72, 0.7125, 0.7126), (-1.557, 1.04, -0.7146), (-1.548, 1.034, 0.7126), (-1.324, 1.324, -0.7146), (-1.317, 1.317, 0.7126), (-1.04, 1.557, -0.7146), (-1.034, 1.548, 0.7126), (-0.7167, 1.73, -0.7146), (-0.7125, 1.72, 0.7126), (-0.3654, 1.837, -0.7146), (-0.3633, 1.826, 0.7126), (-1.208e-08, 2.421, 0.0023), (0.4723, 2.374, 0.0023), (0.9265, 2.237, 0.0023), (1.345, 2.013, 0.0023), (1.712, 1.712, 0.0023), (2.013, 1.345, 0.0023), (2.237, 0.9265, 0.0023), (2.374, 0.4723, 0.0023), (2.421, -1.008e-07, 0.0023), (2.374, -0.4723, 0.0023), (2.237, -0.9265, 0.0023), (2.013, -1.345, 0.0023), (1.712, -1.712, 0.0023), (1.345, -2.013, 0.0023), (0.9265, -2.237, 0.0023), (0.4723, -2.374, 0.0023), (-2.237e-07, -2.421, 0.0023), (-0.4723, -2.374, 0.0023), (-0.9265, -2.237, 0.0023), (-1.345, -2.013, 0.0023), (-1.712, -1.712, 0.0023), (-2.013, -1.345, 0.0023), (-2.237, -0.9265, 0.0023), (-2.374, -0.4723, 0.0023), (-2.421, 3.392e-08, 0.0023), (-2.374, 0.4723, 0.0023), (-2.237, 0.9265, 0.0023), (-2.013, 1.345, 0.0023), (-1.712, 1.712, 0.0023), (-1.345, 2.013, 0.0023), (-0.9265, 2.237, 0.0023), (-0.4723, 2.374, 0.0023), (-6.242e-09, 2.172, 0.3555), (0.4237, 2.13, 0.3555), (0.8311, 2.006, 0.3555), (1.207, 1.806, 0.3555), (1.536, 1.536, 0.3555), (1.806, 1.207, 0.3555), (2.006, 0.8311, 0.3555), (2.13, 0.4237, 0.3555), (2.172, -8.95e-08, 0.3555), (2.13, -0.4237, 0.3555), (2.006, -0.8311, 0.3555), (1.806, -1.207, 0.3555), (1.536, -1.536, 0.3555), (1.207, -1.806, 0.3555), (0.8311, -2.006, 0.3555), (0.4237, -2.13, 0.3555), (-1.961e-07, -2.172, 0.3555), (-0.4237, -2.13, 0.3555), (-0.8311, -2.006, 0.3555), (-1.207, -1.806, 0.3555), (-1.536, -1.536, 0.3555), (-1.806, -1.207, 0.3555), (-2.006, -0.8311, 0.3555), (-2.13, -0.4237, 0.3555), (-2.172, 3.133e-08, 0.3555), (-2.13, 0.4237, 0.3555), (-2.006, 0.8311, 0.3555), (-1.806, 1.207, 0.3555), (-1.536, 1.536, 0.3555), (-1.207, 1.806, 0.3555), (-0.8311, 2.006, 0.3555), (-0.4237, 2.13, 0.3555), (0.4366, 2.195, -0.3555), (0.8564, 2.068, -0.3555), (1.243, 1.861, -0.3555), (1.582, 1.582, -0.3555), (1.861, 1.243, -0.3555), (2.068, 0.8564, -0.3555), (2.195, 0.4366, -0.3555), (2.238, -8.969e-08, -0.3555), (2.195, -0.4366, -0.3555), (2.068, -0.8564, -0.3555), (1.861, -1.243, -0.3555), (1.582, -1.582, -0.3555), (1.243, -1.861, -0.3555), (0.8564, -2.068, -0.3555), (0.4366, -2.195, -0.3555), (-2.007e-07, -2.238, -0.3555), (-0.4366, -2.195, -0.3555), (-0.8564, -2.068, -0.3555), (-1.243, -1.861, -0.3555), (-1.582, -1.582, -0.3555), (-1.861, -1.243, -0.3555), (-2.068, -0.8564, -0.3555), (-2.195, -0.4366, -0.3555), (-2.238, 3.482e-08, -0.3555), (-2.195, 0.4366, -0.3555), (-2.068, 0.8564, -0.3555), (-1.861, 1.243, -0.3555), (-1.582, 1.582, -0.3555), (-1.243, 1.861, -0.3555), (-0.8564, 2.068, -0.3555), (-0.4366, 2.195, -0.3555), (-5.032e-09, 2.238, -0.3555)], [], [(96, 1, 3, 97), (97, 3, 5, 98), (98, 5, 7, 99), (99, 7, 9, 100), (100, 9, 11, 101), (101, 11, 13, 102), (102, 13, 15, 103), (103, 15, 17, 104), (104, 17, 19, 105), (105, 19, 21, 106), (106, 21, 23, 107), (107, 23, 25, 108), (108, 25, 27, 109), (109, 27, 29, 110), (110, 29, 31, 111), (111, 31, 33, 112), (112, 33, 35, 113), (113, 35, 37, 114), (114, 37, 39, 115), (115, 39, 41, 116), (116, 41, 43, 117), (117, 43, 45, 118), (118, 45, 47, 119), (119, 47, 49, 120), (120, 49, 51, 121), (121, 51, 53, 122), (122, 53, 55, 123), (123, 55, 57, 124), (124, 57, 59, 125), (125, 59, 61, 126), (157, 94, 95, 158), (126, 61, 63, 127), (127, 63, 1, 96), (158, 95, 64, 159), (156, 93, 94, 157), (155, 92, 93, 156), (154, 91, 92, 155), (153, 90, 91, 154), (152, 89, 90, 153), (151, 88, 89, 152), (150, 87, 88, 151), (149, 86, 87, 150), (148, 85, 86, 149), (147, 84, 85, 148), (146, 83, 84, 147), (145, 82, 83, 146), (144, 81, 82, 145), (143, 80, 81, 144), (142, 79, 80, 143), (141, 78, 79, 142), (140, 77, 78, 141), (139, 76, 77, 140), (138, 75, 76, 139), (137, 74, 75, 138), (136, 73, 74, 137), (135, 72, 73, 136), (134, 71, 72, 135), (133, 70, 71, 134), (132, 69, 70, 133), (131, 68, 69, 132), (130, 67, 68, 131), (129, 66, 67, 130), (128, 65, 66, 129), (159, 64, 65, 128), (95, 127, 96, 64), (94, 126, 127, 95), (93, 125, 126, 94), (92, 124, 125, 93), (91, 123, 124, 92), (90, 122, 123, 91), (89, 121, 122, 90), (88, 120, 121, 89), (87, 119, 120, 88), (86, 118, 119, 87), (85, 117, 118, 86), (84, 116, 117, 85), (83, 115, 116, 84), (82, 114, 115, 83), (81, 113, 114, 82), (80, 112, 113, 81), (79, 111, 112, 80), (78, 110, 111, 79), (77, 109, 110, 78), (76, 108, 109, 77), (75, 107, 108, 76), (74, 106, 107, 75), (73, 105, 106, 74), (72, 104, 105, 73), (71, 103, 104, 72), (70, 102, 103, 71), (69, 101, 102, 70), (68, 100, 101, 69), (67, 99, 100, 68), (66, 98, 99, 67), (65, 97, 98, 66), (64, 96, 97, 65), (0, 159, 128, 2), (2, 128, 129, 4), (4, 129, 130, 6), (6, 130, 131, 8), (8, 131, 132, 10), (10, 132, 133, 12), (12, 133, 134, 14), (14, 134, 135, 16), (16, 135, 136, 18), (18, 136, 137, 20), (20, 137, 138, 22), (22, 138, 139, 24), (24, 139, 140, 26), (26, 140, 141, 28), (28, 141, 142, 30), (30, 142, 143, 32), (32, 143, 144, 34), (34, 144, 145, 36), (36, 145, 146, 38), (38, 146, 147, 40), (40, 147, 148, 42), (42, 148, 149, 44), (44, 149, 150, 46), (46, 150, 151, 48), (48, 151, 152, 50), (50, 152, 153, 52), (52, 153, 154, 54), (54, 154, 155, 56), (56, 155, 156, 58), (58, 156, 157, 60), (62, 158, 159, 0), (60, 157, 158, 62)])
me_cylinder_001.polygons.foreach_set('use_smooth', [True] * 128)
_uv = me_cylinder_001.uv_layers.new(name='UVMap')
_uv.uv.foreach_set('vector', [1.0, 0.75, 1.0, 1.0, 0.9688, 1.0, 0.9688, 0.75, 0.9688, 0.75, 0.9688, 1.0, 0.9375, 1.0, 0.9375, 0.75, 0.9375, 0.75, 0.9375, 1.0, 0.9062, 1.0, 0.9062, 0.75, 0.9062, 0.75, 0.9062, 1.0, 0.875, 1.0, 0.875, 0.75, 0.875, 0.75, 0.875, 1.0, 0.8438, 1.0, 0.8438, 0.75, 0.8438, 0.75, 0.8438, 1.0, 0.8125, 1.0, 0.8125, 0.75, 0.8125, 0.75, 0.8125, 1.0, 0.7812, 1.0, 0.7812, 0.75, 0.7812, 0.75, 0.7812, 1.0, 0.75, 1.0, 0.75, 0.75, 0.75, 0.75, 0.75, 1.0, 0.7188, 1.0, 0.7188, 0.75, 0.7188, 0.75, 0.7188, 1.0, 0.6875, 1.0, 0.6875, 0.75, 0.6875, 0.75, 0.6875, 1.0, 0.6562, 1.0, 0.6562, 0.75, 0.6562, 0.75, 0.6562, 1.0, 0.625, 1.0, 0.625, 0.75, 0.625, 0.75, 0.625, 1.0, 0.5938, 1.0, 0.5938, 0.75, 0.5938, 0.75, 0.5938, 1.0, 0.5625, 1.0, 0.5625, 0.75, 0.5625, 0.75, 0.5625, 1.0, 0.5312, 1.0, 0.5312, 0.75, 0.5312, 0.75, 0.5312, 1.0, 0.5, 1.0, 0.5, 0.75, 0.5, 0.75, 0.5, 1.0, 0.4688, 1.0, 0.4688, 0.75, 0.4688, 0.75, 0.4688, 1.0, 0.4375, 1.0, 0.4375, 0.75, 0.4375, 0.75, 0.4375, 1.0, 0.4062, 1.0, 0.4062, 0.75, 0.4062, 0.75, 0.4062, 1.0, 0.375, 1.0, 0.375, 0.75, 0.375, 0.75, 0.375, 1.0, 0.3438, 1.0, 0.3438, 0.75, 0.3438, 0.75, 0.3438, 1.0, 0.3125, 1.0, 0.3125, 0.75, 0.3125, 0.75, 0.3125, 1.0, 0.2812, 1.0, 0.2812, 0.75, 0.2812, 0.75, 0.2812, 1.0, 0.25, 1.0, 0.25, 0.75, 0.25, 0.75, 0.25, 1.0, 0.2188, 1.0, 0.2188, 0.75, 0.2188, 0.75, 0.2188, 1.0, 0.1875, 1.0, 0.1875, 0.75, 0.1875, 0.75, 0.1875, 1.0, 0.1563, 1.0, 0.1563, 0.75, 0.1563, 0.75, 0.1563, 1.0, 0.125, 1.0, 0.125, 0.75, 0.125, 0.75, 0.125, 1.0, 0.09375, 1.0, 0.09375, 0.75, 0.09375, 0.75, 0.09375, 1.0, 0.0625, 1.0, 0.0625, 0.75, 0.0625, 0.2443, 0.0625, 0.4945, 0.03125, 0.4945, 0.03125, 0.2443, 0.0625, 0.75, 0.0625, 1.0, 0.03125, 1.0, 0.03125, 0.75, 0.03125, 0.75, 0.03125, 1.0, 1.49e-08, 1.0, 9.184e-09, 0.75, 0.03125, 0.2443, 0.03125, 0.4945, -1.993e-11, 0.4945, 3.166e-08, 0.2443, 0.09375, 0.2443, 0.09375, 0.4945, 0.0625, 0.4945, 0.0625, 0.2443, 0.125, 0.2443, 0.125, 0.4945, 0.09375, 0.4945, 0.09375, 0.2443, 0.1563, 0.2443, 0.1562, 0.4945, 0.125, 0.4945, 0.125, 0.2443, 0.1875, 0.2443, 0.1875, 0.4945, 0.1562, 0.4945, 0.1563, 0.2443, 0.2188, 0.2443, 0.2188, 0.4945, 0.1875, 0.4945, 0.1875, 0.2443, 0.25, 0.2443, 0.25, 0.4945, 0.2188, 0.4945, 0.2188, 0.2443, 0.2813, 0.2443, 0.2812, 0.4945, 0.25, 0.4945, 0.25, 0.2443, 0.3125, 0.2443, 0.3125, 0.4945, 0.2812, 0.4945, 0.2813, 0.2443, 0.3438, 0.2443, 0.3438, 0.4945, 0.3125, 0.4945, 0.3125, 0.2443, 0.375, 0.2443, 0.375, 0.4945, 0.3438, 0.4945, 0.3438, 0.2443, 0.4063, 0.2443, 0.4062, 0.4945, 0.375, 0.4945, 0.375, 0.2443, 0.4375, 0.2443, 0.4375, 0.4945, 0.4062, 0.4945, 0.4063, 0.2443, 0.4688, 0.2443, 0.4688, 0.4945, 0.4375, 0.4945, 0.4375, 0.2443, 0.5, 0.2443, 0.5, 0.4945, 0.4688, 0.4945, 0.4688, 0.2443, 0.5313, 0.2443, 0.5312, 0.4945, 0.5, 0.4945, 0.5, 0.2443, 0.5625, 0.2443, 0.5625, 0.4945, 0.5312, 0.4945, 0.5313, 0.2443, 0.5938, 0.2443, 0.5938, 0.4945, 0.5625, 0.4945, 0.5625, 0.2443, 0.625, 0.2443, 0.625, 0.4945, 0.5938, 0.4945, 0.5938, 0.2443, 0.6563, 0.2443, 0.6562, 0.4945, 0.625, 0.4945, 0.625, 0.2443, 0.6875, 0.2443, 0.6875, 0.4945, 0.6562, 0.4945, 0.6563, 0.2443, 0.7188, 0.2443, 0.7188, 0.4945, 0.6875, 0.4945, 0.6875, 0.2443, 0.75, 0.2443, 0.75, 0.4945, 0.7188, 0.4945, 0.7188, 0.2443, 0.7813, 0.2443, 0.7812, 0.4945, 0.75, 0.4945, 0.75, 0.2443, 0.8125, 0.2443, 0.8125, 0.4945, 0.7812, 0.4945, 0.7813, 0.2443, 0.8438, 0.2443, 0.8438, 0.4945, 0.8125, 0.4945, 0.8125, 0.2443, 0.875, 0.2443, 0.875, 0.4945, 0.8438, 0.4945, 0.8438, 0.2443, 0.9063, 0.2443, 0.9062, 0.4945, 0.875, 0.4945, 0.875, 0.2443, 0.9375, 0.2443, 0.9375, 0.4945, 0.9062, 0.4945, 0.9063, 0.2443, 0.9688, 0.2443, 0.9688, 0.4945, 0.9375, 0.4945, 0.9375, 0.2443, 1.0, 0.2443, 1.0, 0.4945, 0.9688, 0.4945, 0.9688, 0.2443, 0.03125, 0.4945, 0.03125, 0.75, 9.184e-09, 0.75, -1.993e-11, 0.4945, 0.0625, 0.4945, 0.0625, 0.75, 0.03125, 0.75, 0.03125, 0.4945, 0.09375, 0.4945, 0.09375, 0.75, 0.0625, 0.75, 0.0625, 0.4945, 0.125, 0.4945, 0.125, 0.75, 0.09375, 0.75, 0.09375, 0.4945, 0.1562, 0.4945, 0.1563, 0.75, 0.125, 0.75, 0.125, 0.4945, 0.1875, 0.4945, 0.1875, 0.75, 0.1563, 0.75, 0.1562, 0.4945, 0.2188, 0.4945, 0.2188, 0.75, 0.1875, 0.75, 0.1875, 0.4945, 0.25, 0.4945, 0.25, 0.75, 0.2188, 0.75, 0.2188, 0.4945, 0.2812, 0.4945, 0.2812, 0.75, 0.25, 0.75, 0.25, 0.4945, 0.3125, 0.4945, 0.3125, 0.75, 0.2812, 0.75, 0.2812, 0.4945, 0.3438, 0.4945, 0.3438, 0.75, 0.3125, 0.75, 0.3125, 0.4945, 0.375, 0.4945, 0.375, 0.75, 0.3438, 0.75, 0.3438, 0.4945, 0.4062, 0.4945, 0.4062, 0.75, 0.375, 0.75, 0.375, 0.4945, 0.4375, 0.4945, 0.4375, 0.75, 0.4062, 0.75, 0.4062, 0.4945, 0.4688, 0.4945, 0.4688, 0.75, 0.4375, 0.75, 0.4375, 0.4945, 0.5, 0.4945, 0.5, 0.75, 0.4688, 0.75, 0.4688, 0.4945, 0.5312, 0.4945, 0.5312, 0.75, 0.5, 0.75, 0.5, 0.4945, 0.5625, 0.4945, 0.5625, 0.75, 0.5312, 0.75, 0.5312, 0.4945, 0.5938, 0.4945, 0.5938, 0.75, 0.5625, 0.75, 0.5625, 0.4945, 0.625, 0.4945, 0.625, 0.75, 0.5938, 0.75, 0.5938, 0.4945, 0.6562, 0.4945, 0.6562, 0.75, 0.625, 0.75, 0.625, 0.4945, 0.6875, 0.4945, 0.6875, 0.75, 0.6562, 0.75, 0.6562, 0.4945, 0.7188, 0.4945, 0.7188, 0.75, 0.6875, 0.75, 0.6875, 0.4945, 0.75, 0.4945, 0.75, 0.75, 0.7188, 0.75, 0.7188, 0.4945, 0.7812, 0.4945, 0.7812, 0.75, 0.75, 0.75, 0.75, 0.4945, 0.8125, 0.4945, 0.8125, 0.75, 0.7812, 0.75, 0.7812, 0.4945, 0.8438, 0.4945, 0.8438, 0.75, 0.8125, 0.75, 0.8125, 0.4945, 0.875, 0.4945, 0.875, 0.75, 0.8438, 0.75, 0.8438, 0.4945, 0.9062, 0.4945, 0.9062, 0.75, 0.875, 0.75, 0.875, 0.4945, 0.9375, 0.4945, 0.9375, 0.75, 0.9062, 0.75, 0.9062, 0.4945, 0.9688, 0.4945, 0.9688, 0.75, 0.9375, 0.75, 0.9375, 0.4945, 1.0, 0.4945, 1.0, 0.75, 0.9688, 0.75, 0.9688, 0.4945, 1.0, 0.0, 1.0, 0.2443, 0.9688, 0.2443, 0.9688, 0.0, 0.9688, 0.0, 0.9688, 0.2443, 0.9375, 0.2443, 0.9375, 0.0, 0.9375, 0.0, 0.9375, 0.2443, 0.9063, 0.2443, 0.9062, 0.0, 0.9062, 0.0, 0.9063, 0.2443, 0.875, 0.2443, 0.875, 0.0, 0.875, 0.0, 0.875, 0.2443, 0.8438, 0.2443, 0.8438, 0.0, 0.8438, 0.0, 0.8438, 0.2443, 0.8125, 0.2443, 0.8125, 0.0, 0.8125, 0.0, 0.8125, 0.2443, 0.7813, 0.2443, 0.7812, 0.0, 0.7812, 0.0, 0.7813, 0.2443, 0.75, 0.2443, 0.75, 0.0, 0.75, 0.0, 0.75, 0.2443, 0.7188, 0.2443, 0.7188, 0.0, 0.7188, 0.0, 0.7188, 0.2443, 0.6875, 0.2443, 0.6875, 0.0, 0.6875, 0.0, 0.6875, 0.2443, 0.6563, 0.2443, 0.6562, 0.0, 0.6562, 0.0, 0.6563, 0.2443, 0.625, 0.2443, 0.625, 0.0, 0.625, 0.0, 0.625, 0.2443, 0.5938, 0.2443, 0.5938, 0.0, 0.5938, 0.0, 0.5938, 0.2443, 0.5625, 0.2443, 0.5625, 0.0, 0.5625, 0.0, 0.5625, 0.2443, 0.5313, 0.2443, 0.5312, 0.0, 0.5312, 0.0, 0.5313, 0.2443, 0.5, 0.2443, 0.5, 0.0, 0.5, 0.0, 0.5, 0.2443, 0.4688, 0.2443, 0.4688, 0.0, 0.4688, 0.0, 0.4688, 0.2443, 0.4375, 0.2443, 0.4375, 0.0, 0.4375, 0.0, 0.4375, 0.2443, 0.4063, 0.2443, 0.4062, 0.0, 0.4062, 0.0, 0.4063, 0.2443, 0.375, 0.2443, 0.375, 0.0, 0.375, 0.0, 0.375, 0.2443, 0.3438, 0.2443, 0.3438, 0.0, 0.3438, 0.0, 0.3438, 0.2443, 0.3125, 0.2443, 0.3125, 0.0, 0.3125, 0.0, 0.3125, 0.2443, 0.2813, 0.2443, 0.2812, 0.0, 0.2812, 0.0, 0.2813, 0.2443, 0.25, 0.2443, 0.25, 0.0, 0.25, 0.0, 0.25, 0.2443, 0.2188, 0.2443, 0.2187, 0.0, 0.2187, 0.0, 0.2188, 0.2443, 0.1875, 0.2443, 0.1875, 0.0, 0.1875, 0.0, 0.1875, 0.2443, 0.1563, 0.2443, 0.1562, 0.0, 0.1562, 0.0, 0.1563, 0.2443, 0.125, 0.2443, 0.125, 0.0, 0.125, 0.0, 0.125, 0.2443, 0.09375, 0.2443, 0.09375, 0.0, 0.09375, 0.0, 0.09375, 0.2443, 0.0625, 0.2443, 0.0625, 0.0, 0.03125, 0.0, 0.03125, 0.2443, 3.166e-08, 0.2443, 0.0, 0.0, 0.0625, 0.0, 0.0625, 0.2443, 0.03125, 0.2443, 0.03125, 0.0])
me_cylinder_001.use_remesh_fix_poles = True
me_cylinder_001.use_remesh_preserve_attributes = False
me_cylinder_001.update()

# ---- objects
ob_tornado_body_02 = bpy.data.objects.new('Tornado Body 02', me_cylinder)
ob_tornado_ring_02 = bpy.data.objects.new('Tornado ring 02', me_cylinder_001)

# ---- transforms, parenting, visibility, modifiers, constraints
ob_tornado_body_02.location = (0.0, 0.0, 0.0)
ob_tornado_ring_02.location = (0.0, 0.0, 0.0)

# ---- collection membership
col_collection.objects.link(ob_tornado_body_02)
col_collection.objects.link(ob_tornado_ring_02)

# ---- scene / render settings (as saved in the file)
scene.frame_start = 1; scene.frame_end = 250; scene.frame_set(0)
scene.render.engine = 'BLENDER_EEVEE_NEXT'
scene.cycles.sampling_pattern = 'TABULATED_SOBOL'
scene.cycles.use_light_tree = False
scene.view_settings.view_transform = 'Filmic'
bpy.context.view_layer.update()

# ---- added for rendering (the .blend has no active camera and no usable light): camera, sun
cam_auto = bpy.data.cameras.new('AutoCamera')
cam_auto.lens = 50.0
cam_auto.sensor_width = 36.0
cam_auto.clip_end = 1000.0
ob_auto_camera = bpy.data.objects.new('AutoCamera', cam_auto)
scene.collection.objects.link(ob_auto_camera)
ob_auto_camera.location = (12.829, -15.3948, 15.404)
ob_auto_camera.rotation_euler = (1.09748, -7.21219e-08, 0.694738)
scene.camera = ob_auto_camera
light_auto_sun = bpy.data.lights.new('AutoSun', 'SUN')
light_auto_sun.energy = 3.0
light_auto_sun.angle = 0.0523599
ob_auto_sun = bpy.data.objects.new('AutoSun', light_auto_sun)
scene.collection.objects.link(ob_auto_sun)
ob_auto_sun.rotation_euler = (0.872665, 0.174533, 0.523599)
bpy.context.view_layer.update()
